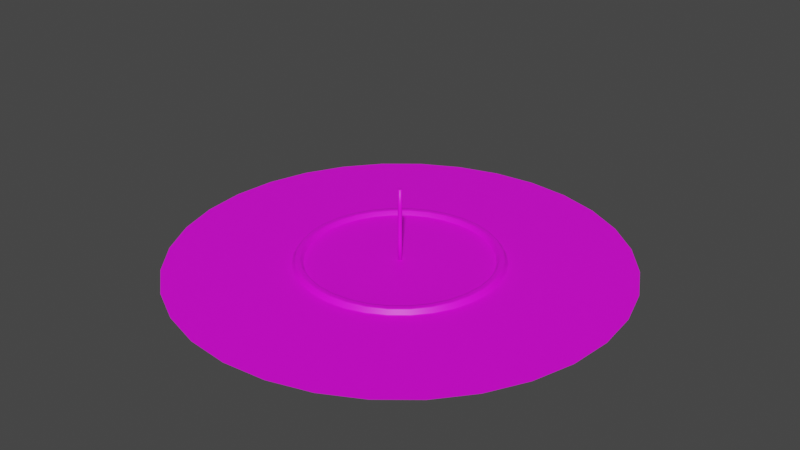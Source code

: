 # Source: HubTown2.blend  (saved by Blender 3.5.10; exported with 4.5.12 LTS)
import bpy
from mathutils import Matrix  # noqa: F401  (used for matrix-valued properties, if any)

bpy.ops.wm.read_factory_settings(use_empty=True)
scene = bpy.context.scene
scene.name = 'Scene'

# ---- collections
col_collection = bpy.data.collections.new('Collection'); scene.collection.children.link(col_collection)

# ---- images (referenced by path relative to the original .blend; pixels are not part of the script)
import os
ASSET_DIR = os.environ.get("B2B_ASSET_DIR", "")  # directory of the original .blend (textures are referenced by path, not embedded)
HERE = os.path.dirname(os.path.abspath(__file__))  # packed textures are extracted next to this script under _unpacked/

def load_image(name, relpath, width, height, colorspace="sRGB"):
    """Load a texture the original file referenced (path relative to the .blend, or extracted next to this script)."""
    p = next((c for c in (os.path.join(HERE, relpath), os.path.join(ASSET_DIR, relpath)) if relpath and os.path.exists(c)), "")
    if p:
        img = bpy.data.images.load(p, check_existing=True)
        img.name = name
    else:  # same state as the original file: an image datablock whose file is absent (Cycles renders it pink)
        img = bpy.data.images.new(name, width, height)
        img.source = "FILE"
        img.filepath = "//" + (relpath or name)
    img.colorspace_settings.name = colorspace
    return img
img_centerbase = load_image('CenterBase', '', 1024, 1024, 'sRGB')

# ---- materials (node trees are filled in below, after node groups)
mat_centerbase = bpy.data.materials.new('CenterBase')
mat_centerbase.alpha_threshold = 0.0
mat_centerbase.use_transparent_shadow = False
mat_centerbase.roughness = 0.5
mat_centerbase.line_color = (0.0, 0.0, 0.0, 1.0)

# ---- material node trees
mat_centerbase.use_nodes = True; mat_centerbase.node_tree.nodes.clear()
_N = mat_centerbase.node_tree.nodes; _L = mat_centerbase.node_tree.links
n0 = _N.new('ShaderNodeOutputMaterial'); n0.name = 'Material Output'; n0.location = (300, 300)
n1 = _N.new('ShaderNodeBsdfPrincipled'); n1.name = 'Principled BSDF'; n1.location = (10, 300)
n1.distribution = 'GGX'
n1.subsurface_method = 'RANDOM_WALK_SKIN'
n1.inputs[3].default_value = 1.45
n1.inputs[27].default_value = (0.0, 0.0, 0.0, 1.0)
n1.inputs[28].default_value = 1.0
n2 = _N.new('ShaderNodeTexImage'); n2.name = 'Image Texture'; n2.location = (-280, 280)
n2.image = img_centerbase
_L.new(n1.outputs[0], n0.inputs[0])
_L.new(n2.outputs[0], n1.inputs[0])
n0.is_active_output = True

# ---- world
world_world = bpy.data.worlds.new('World'); scene.world = world_world
world_world.use_nodes = True; world_world.node_tree.nodes.clear()
_N = world_world.node_tree.nodes; _L = world_world.node_tree.links
n0 = _N.new('ShaderNodeOutputWorld'); n0.name = 'World Output'; n0.location = (300, 300)
n1 = _N.new('ShaderNodeBackground'); n1.name = 'Background'; n1.location = (10, 300)
n1.inputs[0].default_value = (0.05088, 0.05088, 0.05088, 1.0)
_L.new(n1.outputs[0], n0.inputs[0])
n0.is_active_output = True
world_world.color = (0.05088, 0.05088, 0.05088)
world_world.use_sun_shadow = False
world_world.sun_shadow_jitter_overblur = 0.0

# ---- meshes
me_plane = bpy.data.meshes.new('Plane')
me_plane.from_pydata([(2.936, -2.936, 0.02194), (2.231, -2.232, 0.01994), (-2.231, 2.231, 0.01994), (2.231, 2.231, 0.01994), (2.306, -3.452, 0.02194), (-3.156, -0.0002001, 0.01994), (-2.915, -1.208, 0.01994), (-1.208, -2.916, 0.01994), (0.8099, 4.071, 0.02194), (-2.936, 2.935, 0.02194), (1.589, 3.835, 0.02194), (-2.306, 3.452, 0.02194), (2.915, 1.207, 0.01994), (1.208, 2.915, 0.01994), (5.336e-06, 3.156, 0.01994), (-1.208, 2.915, 0.01994), (-3.095, -0.6158, 0.01994), (2.306, 3.452, 0.02194), (-1.589, 3.835, 0.02194), (3.095, 0.6154, 0.01994), (2.936, 2.935, 0.02194), (-0.6156, 3.095, 0.01994), (-0.8099, 4.071, 0.02194), (0.6157, 3.095, 0.01994), (1.753, -2.624, 0.01994), (1.753, 2.624, 0.01994), (5.511e-06, 4.151, 0.02194), (-1.753, 2.624, 0.01994), (-1.589, -3.836, 0.02194), (3.835, 1.588, 0.02194), (-2.624, -1.753, 0.01994), (2.624, -1.753, 0.01994), (1.503e-06, 6.649, 0.009254), (-1.297, 6.521, 0.009254), (-2.544, 6.142, 0.009254), (-3.694, 5.528, 0.009254), (-4.701, 4.701, 0.009255), (-5.527, 3.693, 0.009271), (-6.142, 2.544, 0.009271), (-6.52, 1.297, 0.009272), (-6.649, -5.322e-05, 0.009255), (-6.521, -1.297, 0.009255), (-6.142, -2.544, 0.009256), (-5.528, -3.694, 0.009256), (-4.701, -4.701, 0.009272), (-3.693, -5.527, 0.009273), (-2.544, -6.142, 0.009256), (-1.297, -6.52, 0.009273), (1.505e-06, -6.648, 0.009273), (1.297, -6.52, 0.009273), (2.544, -6.142, 0.009273), (3.694, -5.528, 0.009256), (4.701, -4.701, 0.009256), (5.528, -3.694, 0.009256), (6.142, -2.544, 0.009272), (6.52, -1.297, 0.009272), (6.648, -5.331e-05, 0.009272), (6.521, 1.297, 0.009255), (6.142, 2.544, 0.009255), (5.527, 3.693, 0.009271), (4.701, 4.701, 0.009255), (3.694, 5.528, 0.009255), (2.544, 6.142, 0.009254), (1.297, 6.521, 0.009254), (4.072, 0.8097, 0.02194), (-3.452, -2.307, 0.02194), (-3.835, -1.589, 0.02194), (-4.072, -0.8101, 0.02194), (3.452, -2.307, 0.02194), (-2.629, 1.756, 0.01994), (-2.921, 1.21, 0.01994), (-3.101, 0.6166, 0.01994), (-4.151, -0.0002012, 0.02194), (-3.838, 1.589, 0.02194), (-3.454, 2.308, 0.02194), (1.59, -3.838, 0.02194), (-2.235, -2.236, 0.01994), (-1.756, -2.629, 0.01994), (0.8104, -4.074, 0.02194), (-0.6168, -3.101, 0.01994), (5.551e-06, -3.162, 0.01994), (0.6168, -3.101, 0.01994), (1.21, -2.921, 0.01994), (5.605e-06, -4.154, 0.02194), (-0.8104, -4.074, 0.02194), (3.454, 2.308, 0.02194), (2.921, -1.21, 0.01994), (3.101, -0.617, 0.01994), (3.161, -0.0001999, 0.01994), (-2.308, -3.454, 0.02194), (-2.937, -2.937, 0.02194), (2.629, 1.756, 0.01994), (4.154, -0.0002011, 0.02194), (4.074, -0.8106, 0.02194), (3.838, -1.59, 0.02194), (-4.074, 0.8102, 0.02194), (2.122e-07, 9.127, 0.0), (-1.781, 8.951, 0.0), (-3.493, 8.432, 0.0), (-5.07, 7.588, 0.0), (-6.453, 6.453, 0.0), (-7.588, 5.07, 0.0), (-8.432, 3.493, 0.0), (-8.951, 1.781, 0.0), (-9.127, -5.704e-06, 0.0), (-8.951, -1.781, 0.0), (-8.432, -3.493, 0.0), (-7.588, -5.07, 0.0), (-6.453, -6.453, 0.0), (-5.07, -7.588, 0.0), (-3.493, -8.432, 0.0), (-1.781, -8.951, 0.0), (2.122e-07, -9.127, 0.0), (1.781, -8.951, 0.0), (3.493, -8.432, 0.0), (5.07, -7.588, 0.0), (6.453, -6.453, 0.0), (7.588, -5.07, 0.0), (8.432, -3.493, 0.0), (8.951, -1.781, 0.0), (9.127, -5.704e-06, 0.0), (8.951, 1.781, 0.0), (8.432, 3.493, 0.0), (7.588, 5.07, 0.0), (6.453, 6.453, 0.0), (5.07, 7.588, 0.0), (3.493, 8.432, 0.0), (1.781, 8.951, 0.0), (2.69, -2.69, 0.2298), (2.114, -3.164, 0.2298), (0.7422, 3.731, 0.2298), (-2.69, 2.69, 0.2298), (1.456, 3.515, 0.2298), (-2.114, 3.163, 0.2298), (2.114, 3.163, 0.2298), (-1.456, 3.515, 0.2298), (2.69, 2.69, 0.2298), (-0.7422, 3.731, 0.2298), (-1.456, -3.515, 0.2298), (3.515, 1.456, 0.2298), (-3.736, 0.7429, 0.2298), (3.731, 0.7421, 0.2298), (-3.163, -2.114, 0.2298), (-3.515, -1.456, 0.2298), (-3.731, -0.7424, 0.2298), (-3.805, -0.0001622, 0.2298), (-3.519, 1.457, 0.2298), (-3.167, 2.116, 0.2298), (1.458, -3.519, 0.2298), (0.7431, -3.736, 0.2298), (4.507e-06, -3.809, 0.2298), (-0.7431, -3.736, 0.2298), (3.167, 2.116, 0.2298), (-2.116, -3.167, 0.2298), (-2.693, -2.693, 0.2298), (3.809, -0.0001621, 0.2298), (3.736, -0.7432, 0.2298), (3.519, -1.458, 0.2298), (3.163, -2.114, 0.2298), (4.342e-06, 3.804, 0.2298), (2.847, -2.847, 0.2298), (2.237, -3.348, 0.2298), (0.7855, 3.949, 0.2298), (-2.847, 2.847, 0.2298), (1.541, 3.72, 0.2298), (-2.237, 3.348, 0.2298), (2.237, 3.348, 0.2298), (-1.541, 3.72, 0.2298), (2.847, 2.847, 0.2298), (-0.7855, 3.949, 0.2298), (-1.541, -3.72, 0.2298), (3.72, 1.541, 0.2298), (3.949, 0.7854, 0.2298), (-3.348, -2.237, 0.2298), (-3.72, -1.541, 0.2298), (-3.949, -0.7857, 0.2298), (-4.027, -0.0001762, 0.2298), (-3.723, 1.542, 0.2298), (-3.351, 2.239, 0.2298), (1.542, -3.723, 0.2298), (0.7862, -3.953, 0.2298), (4.904e-06, -4.03, 0.2298), (-0.7862, -3.953, 0.2298), (3.351, 2.239, 0.2298), (-2.239, -3.351, 0.2298), (-2.85, -2.85, 0.2298), (4.03, -0.0001761, 0.2298), (3.953, -0.7864, 0.2298), (3.723, -1.542, 0.2298), (-3.953, 0.786, 0.2298), (3.348, -2.237, 0.2298), (4.773e-06, 4.026, 0.2298), (-8.026, -1.594e-05, 0.001996), (-7.872, 1.566, 0.002006), (7.415, -3.071, 0.002007), (6.674, -4.459, 0.001997), (-7.872, -1.566, 0.001996), (7.872, -1.566, 0.002006), (-7.415, -3.072, 0.001996), (8.026, -1.599e-05, 0.002006), (-6.674, -4.459, 0.001997), (7.872, 1.566, 0.001996), (-5.675, -5.675, 0.002007), (7.415, 3.072, 0.001996), (-4.459, -6.673, 0.002007), (6.673, 4.459, 0.002006), (-3.072, -7.415, 0.001997), (-1.566, 7.872, 0.001996), (4.803e-07, 8.026, 0.001996), (5.676, 5.676, 0.001996), (-1.566, -7.872, 0.002007), (-3.072, 7.415, 0.001996), (4.459, 6.674, 0.001996), (4.819e-07, -8.026, 0.002007), (-4.459, 6.674, 0.001996), (3.072, 7.415, 0.001996), (1.566, -7.872, 0.002007), (-5.676, 5.676, 0.001996), (1.566, 7.872, 0.001996), (3.071, -7.415, 0.002007), (-6.673, 4.459, 0.002006), (4.459, -6.674, 0.001997), (-7.415, 3.071, 0.002006), (5.676, -5.676, 0.001997), (3.829e-06, 5.271, 0.01785), (4.87, -2.018, 0.01785), (5.17, -1.029, 0.01785), (5.272, -0.0001387, 0.01785), (4.382, -2.928, 0.01785), (-3.728, -3.728, 0.01785), (-2.929, -4.383, 0.01785), (4.383, 2.929, 0.01785), (-1.028, -5.17, 0.01785), (3.874e-06, -5.272, 0.01785), (1.028, -5.17, 0.01785), (2.017, -4.87, 0.01785), (-4.383, 2.929, 0.01785), (-4.87, 2.017, 0.01785), (-5.17, 1.028, 0.01785), (-5.271, -0.0001387, 0.01785), (-5.169, -1.028, 0.01785), (-4.869, -2.017, 0.01785), (-4.382, -2.928, 0.01785), (5.169, 1.028, 0.01785), (4.869, 2.017, 0.01785), (-2.017, -4.87, 0.01785), (-1.028, 5.169, 0.01785), (3.727, 3.727, 0.01785), (-2.017, 4.869, 0.01785), (2.928, 4.382, 0.01785), (-2.928, 4.382, 0.01785), (2.017, 4.869, 0.01785), (-3.727, 3.727, 0.01785), (1.028, 5.169, 0.01785), (2.928, -4.383, 0.01785), (3.727, -3.727, 0.01785), (5.865e-06, 4.207, 0.02194), (3.498, -2.337, 0.02194), (-4.127, 0.8208, 0.02194), (3.888, -1.611, 0.02194), (4.127, -0.8212, 0.02194), (4.208, -0.0002128, 0.02194), (-2.976, -2.976, 0.02194), (-2.338, -3.499, 0.02194), (3.499, 2.338, 0.02194), (-0.821, -4.128, 0.02194), (5.926e-06, -4.209, 0.02194), (0.821, -4.128, 0.02194), (1.61, -3.888, 0.02194), (-3.499, 2.338, 0.02194), (-3.888, 1.61, 0.02194), (-4.207, -0.0002129, 0.02194), (-4.126, -0.8209, 0.02194), (-3.887, -1.61, 0.02194), (-3.498, -2.337, 0.02194), (4.126, 0.8205, 0.02194), (3.887, 1.61, 0.02194), (-1.61, -3.887, 0.02194), (-0.8207, 4.126, 0.02194), (2.975, 2.974, 0.02194), (-1.61, 3.886, 0.02194), (2.337, 3.498, 0.02194), (-2.337, 3.498, 0.02194), (1.61, 3.886, 0.02194), (-2.975, 2.974, 0.02194), (0.8207, 4.126, 0.02194), (2.337, -3.498, 0.02194), (2.975, -2.975, 0.02194), (2.922, -2.923, 0.05303), (2.296, -3.436, 0.05303), (0.8063, 4.053, 0.05303), (-2.922, 2.922, 0.05303), (1.582, 3.818, 0.05303), (-2.296, 3.436, 0.05303), (2.296, 3.436, 0.05303), (-1.582, 3.818, 0.05303), (2.922, 2.922, 0.05303), (-0.8063, 4.053, 0.05303), (-1.582, -3.818, 0.05303), (3.818, 1.581, 0.05303), (4.053, 0.8061, 0.05303), (-3.436, -2.296, 0.05303), (-3.818, -1.582, 0.05303), (-4.053, -0.8065, 0.05303), (-4.133, -0.0001975, 0.05303), (-3.821, 1.582, 0.05303), (-3.438, 2.297, 0.05303), (1.583, -3.821, 0.05303), (0.8068, -4.056, 0.05303), (5.5e-06, -4.136, 0.05303), (-0.8068, -4.056, 0.05303), (3.438, 2.297, 0.05303), (-2.297, -3.439, 0.05303), (-2.924, -2.924, 0.05303), (4.135, -0.0001974, 0.05303), (4.056, -0.807, 0.05303), (3.821, -1.583, 0.05303), (-4.056, 0.8066, 0.05303), (3.436, -2.296, 0.05303), (5.401e-06, 4.133, 0.05303), (-3.975, 0.7904, 0.1919), (3.367, -2.25, 0.1919), (4.907e-06, 4.049, 0.1919), (2.863, -2.863, 0.1919), (2.25, -3.367, 0.1919), (0.79, 3.971, 0.1919), (-2.863, 2.863, 0.1919), (1.55, 3.741, 0.1919), (-2.25, 3.367, 0.1919), (2.25, 3.367, 0.1919), (-1.55, 3.741, 0.1919), (2.863, 2.863, 0.1919), (-0.79, 3.971, 0.1919), (-1.55, -3.741, 0.1919), (3.741, 1.549, 0.1919), (3.971, 0.7898, 0.1919), (-3.367, -2.25, 0.1919), (-3.741, -1.55, 0.1919), (-3.971, -0.7902, 0.1919), (-4.049, -0.0001808, 0.1919), (-3.744, 1.551, 0.1919), (-3.37, 2.251, 0.1919), (1.551, -3.744, 0.1919), (0.7906, -3.975, 0.1919), (5.032e-06, -4.053, 0.1919), (-0.7906, -3.975, 0.1919), (3.37, 2.251, 0.1919), (-2.251, -3.37, 0.1919), (-2.866, -2.866, 0.1919), (4.053, -0.0001807, 0.1919), (3.975, -0.7908, 0.1919), (3.744, -1.551, 0.1919), (-3.899, 0.7754, 0.2298), (3.302, -2.207, 0.2298), (4.666e-06, 3.971, 0.2298), (2.808, -2.809, 0.2298), (2.207, -3.302, 0.2298), (0.7748, 3.895, 0.2298), (-2.808, 2.808, 0.2298), (1.52, 3.669, 0.2298), (-2.206, 3.302, 0.2298), (2.207, 3.302, 0.2298), (-1.52, 3.669, 0.2298), (2.808, 2.808, 0.2298), (-0.7748, 3.895, 0.2298), (-1.52, -3.669, 0.2298), (3.669, 1.52, 0.2298), (3.895, 0.7746, 0.2298), (-3.302, -2.207, 0.2298), (-3.669, -1.52, 0.2298), (-3.895, -0.775, 0.2298), (-3.972, -0.0001728, 0.2298), (-3.673, 1.521, 0.2298), (-3.305, 2.208, 0.2298), (1.521, -3.673, 0.2298), (0.7755, -3.899, 0.2298), (4.806e-06, -3.975, 0.2298), (-0.7755, -3.899, 0.2298), (3.305, 2.208, 0.2298), (-2.209, -3.305, 0.2298), (-2.811, -2.811, 0.2298), (3.975, -0.0001727, 0.2298), (3.899, -0.7757, 0.2298), (3.673, -1.521, 0.2298), (-3.781, 0.752, 0.2298), (3.202, -2.14, 0.2298), (4.433e-06, 3.851, 0.2298), (2.723, -2.723, 0.2298), (2.14, -3.202, 0.2298), (0.7514, 3.777, 0.2298), (-2.723, 2.723, 0.2298), (1.474, 3.558, 0.2298), (-2.14, 3.202, 0.2298), (2.14, 3.202, 0.2298), (-1.474, 3.558, 0.2298), (2.723, 2.723, 0.2298), (-0.7514, 3.777, 0.2298), (-1.474, -3.558, 0.2298), (3.558, 1.474, 0.2298), (3.777, 0.7512, 0.2298), (-3.202, -2.14, 0.2298), (-3.558, -1.474, 0.2298), (-3.777, -0.7515, 0.2298), (-3.851, -0.0001652, 0.2298), (-3.562, 1.475, 0.2298), (-3.206, 2.142, 0.2298), (1.475, -3.562, 0.2298), (0.7522, -3.782, 0.2298), (4.591e-06, -3.856, 0.2298), (-0.7522, -3.782, 0.2298), (3.206, 2.142, 0.2298), (-2.142, -3.206, 0.2298), (-2.726, -2.726, 0.2298), (3.855, -0.0001651, 0.2298), (3.781, -0.7523, 0.2298), (3.562, -1.476, 0.2298), (2.647, 2.647, 0.04736), (-1.433, 3.459, 0.04736), (2.08, 3.113, 0.04736), (-2.08, 3.113, 0.04736), (1.433, 3.459, 0.04736), (-2.647, 2.647, 0.04736), (0.7303, 3.672, 0.04736), (2.08, -3.113, 0.04736), (2.647, -2.647, 0.04736), (-3.678, 0.7315, 0.04736), (3.113, -2.08, 0.04736), (1.664e-06, 3.744, 0.04736), (-0.7303, 3.672, 0.04736), (-1.433, -3.459, 0.04736), (3.459, 1.433, 0.04736), (3.672, 0.7303, 0.04736), (-3.113, -2.08, 0.04736), (-3.459, -1.433, 0.04736), (-3.672, -0.7304, 0.04736), (-3.744, -6.916e-05, 0.04736), (-3.465, 1.435, 0.04736), (-3.118, 2.083, 0.04736), (1.435, -3.465, 0.04736), (0.7316, -3.678, 0.04736), (1.908e-06, -3.75, 0.04736), (-0.7316, -3.678, 0.04736), (3.118, 2.083, 0.04736), (-2.083, -3.118, 0.04736), (-2.652, -2.652, 0.04736), (3.75, -6.897e-05, 0.04736), (3.678, -0.7316, 0.04736), (3.465, -1.435, 0.04736), (-3.621, 0.7202, 0.04508), (3.065, -2.048, 0.04508), (2.015e-06, 3.686, 0.04508), (2.606, 2.606, 0.04508), (-1.41, 3.405, 0.04508), (2.048, 3.065, 0.04508), (-2.048, 3.065, 0.04508), (1.411, 3.405, 0.04508), (-2.606, 2.606, 0.04508), (0.7191, 3.615, 0.04508), (2.048, -3.065, 0.04508), (2.606, -2.606, 0.04508), (-0.7191, 3.615, 0.04508), (-1.41, -3.405, 0.04508), (3.405, 1.41, 0.04508), (3.615, 0.719, 0.04508), (-3.065, -2.048, 0.04508), (-3.405, -1.411, 0.04508), (-3.615, -0.7191, 0.04508), (-3.686, -8.166e-05, 0.04508), (-3.411, 1.413, 0.04508), (-3.07, 2.051, 0.04508), (1.413, -3.411, 0.04508), (0.7203, -3.621, 0.04508), (2.256e-06, -3.692, 0.04508), (-0.7203, -3.621, 0.04508), (3.07, 2.051, 0.04508), (-2.051, -3.07, 0.04508), (-2.611, -2.611, 0.04508), (3.692, -8.147e-05, 0.04508), (3.621, -0.7204, 0.04508), (3.411, -1.413, 0.04508), (1.861, -1.861, 0.01994), (1.247, -2.03, 0.01994), (0.6291, -2.144, 0.01994), (5.364e-06, -2.184, 0.01994), (-0.6291, -2.144, 0.01994), (-1.246, -2.027, 0.01994), (-1.862, -1.863, 0.01994), (2.03, -1.247, 0.01994), (1.336, -1.336, 0.01994), (0.6679, -1.4, 0.01994), (0.001144, -1.422, 0.01994), (-0.6655, -1.399, 0.01994), (-1.332, -1.333, 0.01994), (-2.027, -1.248, 0.01994), (2.144, -0.6293, 0.01994), (1.399, -0.6681, 0.01994), (0.6968, -0.697, 0.01994), (0.001369, -0.7074, 0.01994), (-0.694, -0.6969, 0.01994), (-1.396, -0.6663, 0.01994), (-2.141, -0.6297, 0.01994), (2.184, -0.000195, 0.01994), (1.422, -0.00133, 0.01994), (0.7072, -0.001553, 0.01994), (0.001442, -0.001626, 0.01994), (-0.7042, -0.001553, 0.01994), (-1.418, -0.0001918, 0.01994), (-2.18, -0.0009225, 0.01994), (2.14, 0.6284, 0.01994), (1.396, 0.665, 0.01994), (0.6939, 0.6937, 0.01994), (-0.001359, 0.704, 0.01994), (-0.6967, 0.6938, 0.01994), (-1.399, 0.6662, 0.01994), (-2.144, 0.6284, 0.01994), (2.027, 1.246, 0.01994), (1.332, 1.332, 0.01994), (0.6652, 1.396, 0.01994), (-0.001133, 1.419, 0.01994), (-0.6676, 1.396, 0.01994), (-1.335, 1.333, 0.01994), (-2.03, 1.247, 0.01994), (1.862, 1.862, 0.01994), (1.247, 2.028, 0.01994), (0.629, 2.141, 0.01994), (5.245e-06, 2.18, 0.01994), (-0.6289, 2.141, 0.01994), (-1.247, 2.028, 0.01994), (-1.863, 1.862, 0.01994)], [], [(467, 5, 71, 448), (479, 86, 31, 449), (466, 16, 5, 467), (478, 87, 86, 479), (465, 6, 16, 466), (477, 88, 87, 478), (464, 30, 6, 465), (463, 19, 88, 477), (476, 76, 30, 464), (462, 12, 19, 463), (475, 77, 76, 476), (474, 91, 12, 462), (461, 7, 77, 475), (460, 21, 14, 450), (451, 3, 91, 474), (473, 79, 7, 461), (452, 15, 21, 460), (453, 25, 3, 451), (472, 80, 79, 473), (454, 27, 15, 452), (455, 13, 25, 453), (471, 81, 80, 472), (456, 2, 27, 454), (457, 23, 13, 455), (470, 82, 81, 471), (469, 69, 2, 456), (450, 14, 23, 457), (458, 24, 82, 470), (468, 70, 69, 469), (459, 1, 24, 458), (448, 71, 70, 468), (449, 31, 1, 459), (193, 103, 104, 192), (195, 117, 118, 194), (192, 104, 105, 196), (194, 118, 119, 197), (196, 105, 106, 198), (197, 119, 120, 199), (198, 106, 107, 200), (199, 120, 121, 201), (200, 107, 108, 202), (201, 121, 122, 203), (202, 108, 109, 204), (203, 122, 123, 205), (204, 109, 110, 206), (208, 96, 97, 207), (205, 123, 124, 209), (206, 110, 111, 210), (207, 97, 98, 211), (209, 124, 125, 212), (210, 111, 112, 213), (211, 98, 99, 214), (212, 125, 126, 215), (213, 112, 113, 216), (214, 99, 100, 217), (215, 126, 127, 218), (216, 113, 114, 219), (217, 100, 101, 220), (218, 127, 96, 208), (219, 114, 115, 221), (220, 101, 102, 222), (221, 115, 116, 223), (222, 102, 103, 193), (223, 116, 117, 195), (257, 68, 0, 287), (258, 95, 73, 270), (287, 0, 4, 286), (270, 73, 74, 269), (286, 4, 75, 268), (256, 26, 8, 285), (269, 74, 9, 284), (268, 75, 78, 267), (285, 8, 10, 283), (284, 9, 11, 282), (267, 78, 83, 266), (283, 10, 17, 281), (282, 11, 18, 280), (266, 83, 84, 265), (281, 17, 20, 279), (280, 18, 22, 278), (265, 84, 28, 277), (279, 20, 85, 264), (278, 22, 26, 256), (277, 28, 89, 263), (264, 85, 29, 276), (263, 89, 90, 262), (276, 29, 64, 275), (262, 90, 65, 274), (275, 64, 92, 261), (274, 65, 66, 273), (261, 92, 93, 260), (273, 66, 67, 272), (260, 93, 94, 259), (272, 67, 72, 271), (259, 94, 68, 257), (271, 72, 95, 258), (385, 158, 128, 387), (384, 140, 146, 404), (387, 128, 129, 388), (404, 146, 147, 405), (388, 129, 148, 406), (386, 159, 130, 389), (405, 147, 131, 390), (406, 148, 149, 407), (389, 130, 132, 391), (390, 131, 133, 392), (407, 149, 150, 408), (391, 132, 134, 393), (392, 133, 135, 394), (408, 150, 151, 409), (393, 134, 136, 395), (394, 135, 137, 396), (409, 151, 138, 397), (395, 136, 152, 410), (396, 137, 159, 386), (397, 138, 153, 411), (410, 152, 139, 398), (411, 153, 154, 412), (398, 139, 141, 399), (412, 154, 142, 400), (399, 141, 155, 413), (400, 142, 143, 401), (413, 155, 156, 414), (401, 143, 144, 402), (414, 156, 157, 415), (402, 144, 145, 403), (415, 157, 158, 385), (403, 145, 140, 384), (339, 176, 189, 320), (351, 188, 190, 321), (338, 175, 176, 339), (350, 187, 188, 351), (337, 174, 175, 338), (349, 186, 187, 350), (336, 173, 174, 337), (335, 172, 186, 349), (348, 185, 173, 336), (334, 171, 172, 335), (347, 184, 185, 348), (346, 183, 171, 334), (333, 170, 184, 347), (332, 169, 191, 322), (331, 168, 183, 346), (345, 182, 170, 333), (330, 167, 169, 332), (329, 166, 168, 331), (344, 181, 182, 345), (328, 165, 167, 330), (327, 164, 166, 329), (343, 180, 181, 344), (326, 163, 165, 328), (325, 162, 164, 327), (342, 179, 180, 343), (341, 178, 163, 326), (322, 191, 162, 325), (324, 161, 179, 342), (340, 177, 178, 341), (323, 160, 161, 324), (320, 189, 177, 340), (321, 190, 160, 323), (52, 223, 195, 53), (38, 222, 193, 39), (51, 221, 223, 52), (37, 220, 222, 38), (50, 219, 221, 51), (63, 218, 208, 32), (36, 217, 220, 37), (49, 216, 219, 50), (62, 215, 218, 63), (35, 214, 217, 36), (48, 213, 216, 49), (61, 212, 215, 62), (34, 211, 214, 35), (47, 210, 213, 48), (60, 209, 212, 61), (33, 207, 211, 34), (46, 206, 210, 47), (59, 205, 209, 60), (32, 208, 207, 33), (45, 204, 206, 46), (58, 203, 205, 59), (44, 202, 204, 45), (57, 201, 203, 58), (43, 200, 202, 44), (56, 199, 201, 57), (42, 198, 200, 43), (55, 197, 199, 56), (41, 196, 198, 42), (54, 194, 197, 55), (40, 192, 196, 41), (53, 195, 194, 54), (39, 193, 192, 40), (40, 239, 238, 39), (54, 225, 228, 53), (41, 240, 239, 40), (55, 226, 225, 54), (42, 241, 240, 41), (56, 227, 226, 55), (43, 242, 241, 42), (57, 243, 227, 56), (44, 229, 242, 43), (58, 244, 243, 57), (45, 230, 229, 44), (59, 231, 244, 58), (46, 245, 230, 45), (33, 246, 224, 32), (60, 247, 231, 59), (47, 232, 245, 46), (34, 248, 246, 33), (61, 249, 247, 60), (48, 233, 232, 47), (35, 250, 248, 34), (62, 251, 249, 61), (49, 234, 233, 48), (36, 252, 250, 35), (63, 253, 251, 62), (50, 235, 234, 49), (37, 236, 252, 36), (32, 224, 253, 63), (51, 254, 235, 50), (38, 237, 236, 37), (52, 255, 254, 51), (39, 238, 237, 38), (53, 228, 255, 52), (239, 271, 258, 238), (225, 259, 257, 228), (240, 272, 271, 239), (226, 260, 259, 225), (241, 273, 272, 240), (227, 261, 260, 226), (242, 274, 273, 241), (243, 275, 261, 227), (229, 262, 274, 242), (244, 276, 275, 243), (230, 263, 262, 229), (231, 264, 276, 244), (245, 277, 263, 230), (246, 278, 256, 224), (247, 279, 264, 231), (232, 265, 277, 245), (248, 280, 278, 246), (249, 281, 279, 247), (233, 266, 265, 232), (250, 282, 280, 248), (251, 283, 281, 249), (234, 267, 266, 233), (252, 284, 282, 250), (253, 285, 283, 251), (235, 268, 267, 234), (236, 269, 284, 252), (224, 256, 285, 253), (254, 286, 268, 235), (237, 270, 269, 236), (255, 287, 286, 254), (238, 258, 270, 237), (228, 257, 287, 255), (68, 318, 288, 0), (95, 317, 305, 73), (0, 288, 289, 4), (73, 305, 306, 74), (4, 289, 307, 75), (26, 319, 290, 8), (74, 306, 291, 9), (75, 307, 308, 78), (8, 290, 292, 10), (9, 291, 293, 11), (78, 308, 309, 83), (10, 292, 294, 17), (11, 293, 295, 18), (83, 309, 310, 84), (17, 294, 296, 20), (18, 295, 297, 22), (84, 310, 298, 28), (20, 296, 311, 85), (22, 297, 319, 26), (28, 298, 312, 89), (85, 311, 299, 29), (89, 312, 313, 90), (29, 299, 300, 64), (90, 313, 301, 65), (64, 300, 314, 92), (65, 301, 302, 66), (92, 314, 315, 93), (66, 302, 303, 67), (93, 315, 316, 94), (67, 303, 304, 72), (94, 316, 318, 68), (72, 304, 317, 95), (318, 321, 323, 288), (317, 320, 340, 305), (288, 323, 324, 289), (305, 340, 341, 306), (289, 324, 342, 307), (319, 322, 325, 290), (306, 341, 326, 291), (307, 342, 343, 308), (290, 325, 327, 292), (291, 326, 328, 293), (308, 343, 344, 309), (292, 327, 329, 294), (293, 328, 330, 295), (309, 344, 345, 310), (294, 329, 331, 296), (295, 330, 332, 297), (310, 345, 333, 298), (296, 331, 346, 311), (297, 332, 322, 319), (298, 333, 347, 312), (311, 346, 334, 299), (312, 347, 348, 313), (299, 334, 335, 300), (313, 348, 336, 301), (300, 335, 349, 314), (301, 336, 337, 302), (314, 349, 350, 315), (302, 337, 338, 303), (315, 350, 351, 316), (303, 338, 339, 304), (316, 351, 321, 318), (304, 339, 320, 317), (176, 371, 352, 189), (188, 383, 353, 190), (175, 370, 371, 176), (187, 382, 383, 188), (174, 369, 370, 175), (186, 381, 382, 187), (173, 368, 369, 174), (172, 367, 381, 186), (185, 380, 368, 173), (171, 366, 367, 172), (184, 379, 380, 185), (183, 378, 366, 171), (170, 365, 379, 184), (169, 364, 354, 191), (168, 363, 378, 183), (182, 377, 365, 170), (167, 362, 364, 169), (166, 361, 363, 168), (181, 376, 377, 182), (165, 360, 362, 167), (164, 359, 361, 166), (180, 375, 376, 181), (163, 358, 360, 165), (162, 357, 359, 164), (179, 374, 375, 180), (178, 373, 358, 163), (191, 354, 357, 162), (161, 356, 374, 179), (177, 372, 373, 178), (160, 355, 356, 161), (189, 352, 372, 177), (190, 353, 355, 160), (371, 403, 384, 352), (383, 415, 385, 353), (370, 402, 403, 371), (382, 414, 415, 383), (369, 401, 402, 370), (381, 413, 414, 382), (368, 400, 401, 369), (367, 399, 413, 381), (380, 412, 400, 368), (366, 398, 399, 367), (379, 411, 412, 380), (378, 410, 398, 366), (365, 397, 411, 379), (364, 396, 386, 354), (363, 395, 410, 378), (377, 409, 397, 365), (362, 394, 396, 364), (361, 393, 395, 363), (376, 408, 409, 377), (360, 392, 394, 362), (359, 391, 393, 361), (375, 407, 408, 376), (358, 390, 392, 360), (357, 389, 391, 359), (374, 406, 407, 375), (373, 405, 390, 358), (354, 386, 389, 357), (356, 388, 406, 374), (372, 404, 405, 373), (355, 387, 388, 356), (352, 384, 404, 372), (353, 385, 387, 355), (158, 426, 424, 128), (140, 425, 436, 146), (128, 424, 423, 129), (146, 436, 437, 147), (129, 423, 438, 148), (159, 427, 422, 130), (147, 437, 421, 131), (148, 438, 439, 149), (130, 422, 420, 132), (131, 421, 419, 133), (149, 439, 440, 150), (132, 420, 418, 134), (133, 419, 417, 135), (150, 440, 441, 151), (134, 418, 416, 136), (135, 417, 428, 137), (151, 441, 429, 138), (136, 416, 442, 152), (137, 428, 427, 159), (138, 429, 443, 153), (152, 442, 430, 139), (153, 443, 444, 154), (139, 430, 431, 141), (154, 444, 432, 142), (141, 431, 445, 155), (142, 432, 433, 143), (155, 445, 446, 156), (143, 433, 434, 144), (156, 446, 447, 157), (144, 434, 435, 145), (157, 447, 426, 158), (145, 435, 425, 140), (426, 449, 459, 424), (425, 448, 468, 436), (424, 459, 458, 423), (436, 468, 469, 437), (423, 458, 470, 438), (427, 450, 457, 422), (437, 469, 456, 421), (438, 470, 471, 439), (422, 457, 455, 420), (421, 456, 454, 419), (439, 471, 472, 440), (420, 455, 453, 418), (419, 454, 452, 417), (440, 472, 473, 441), (418, 453, 451, 416), (417, 452, 460, 428), (441, 473, 461, 429), (416, 451, 474, 442), (428, 460, 450, 427), (429, 461, 475, 443), (442, 474, 462, 430), (443, 475, 476, 444), (430, 462, 463, 431), (444, 476, 464, 432), (431, 463, 477, 445), (432, 464, 465, 433), (445, 477, 478, 446), (433, 465, 466, 434), (446, 478, 479, 447), (434, 466, 467, 435), (447, 479, 449, 426), (435, 467, 448, 425), (1, 31, 480, 24), (31, 86, 487, 480), (86, 87, 494, 487), (87, 88, 501, 494), (88, 19, 508, 501), (19, 12, 515, 508), (12, 91, 522, 515), (91, 3, 25, 522), (24, 480, 481, 82), (480, 487, 488, 481), (487, 494, 495, 488), (494, 501, 502, 495), (501, 508, 509, 502), (508, 515, 516, 509), (515, 522, 523, 516), (522, 25, 13, 523), (82, 481, 482, 81), (481, 488, 489, 482), (488, 495, 496, 489), (495, 502, 503, 496), (502, 509, 510, 503), (509, 516, 517, 510), (516, 523, 524, 517), (523, 13, 23, 524), (81, 482, 483, 80), (482, 489, 490, 483), (489, 496, 497, 490), (496, 503, 504, 497), (503, 510, 511, 504), (510, 517, 518, 511), (517, 524, 525, 518), (524, 23, 14, 525), (80, 483, 484, 79), (483, 490, 491, 484), (490, 497, 498, 491), (497, 504, 505, 498), (504, 511, 512, 505), (511, 518, 519, 512), (518, 525, 526, 519), (525, 14, 21, 526), (79, 484, 485, 7), (484, 491, 492, 485), (491, 498, 499, 492), (498, 505, 506, 499), (505, 512, 513, 506), (512, 519, 520, 513), (519, 526, 527, 520), (526, 21, 15, 527), (7, 485, 486, 77), (485, 492, 493, 486), (492, 499, 500, 493), (499, 506, 507, 500), (506, 513, 514, 507), (513, 520, 521, 514), (520, 527, 528, 521), (527, 15, 27, 528), (77, 486, 30, 76), (486, 493, 6, 30), (493, 500, 16, 6), (500, 507, 5, 16), (507, 514, 71, 5), (514, 521, 70, 71), (521, 528, 69, 70), (528, 27, 2, 69)])
me_plane.polygons.foreach_set('use_smooth', [True] * 512)
_uv = me_plane.uv_layers.new(name='UVMap')
_uv.uv.foreach_set('vector', [0.02309, 0.3129, 0.06472, 0.3129, 0.06906, 0.3612, 0.02819, 0.3694, 0.5798, 0.2018, 0.5413, 0.2177, 0.518, 0.1751, 0.5526, 0.152, 0.02861, 0.2565, 0.06945, 0.2646, 0.06472, 0.3129, 0.02309, 0.3129, 0.5963, 0.2561, 0.5554, 0.2643, 0.5413, 0.2177, 0.5798, 0.2018, 0.04504, 0.2022, 0.08352, 0.2181, 0.06945, 0.2646, 0.02861, 0.2565, 0.6019, 0.3126, 0.5602, 0.3126, 0.5554, 0.2643, 0.5963, 0.2561, 0.07174, 0.1522, 0.1064, 0.1753, 0.08352, 0.2181, 0.04504, 0.2022, 0.5959, 0.369, 0.555, 0.3609, 0.5602, 0.3126, 0.6019, 0.3126, 0.1073, 0.108, 0.1368, 0.1375, 0.1064, 0.1753, 0.07174, 0.1522, 0.5795, 0.4233, 0.541, 0.4074, 0.555, 0.3609, 0.5959, 0.369, 0.1512, 0.07199, 0.1744, 0.1066, 0.1368, 0.1375, 0.1073, 0.108, 0.5532, 0.4736, 0.5185, 0.4504, 0.541, 0.4074, 0.5795, 0.4233, 0.2015, 0.04565, 0.2174, 0.0841, 0.1744, 0.1066, 0.1512, 0.07199, 0.256, 0.5964, 0.2641, 0.5555, 0.3124, 0.5603, 0.3124, 0.6019, 0.5168, 0.5171, 0.4874, 0.4877, 0.5185, 0.4504, 0.5532, 0.4736, 0.2556, 0.02869, 0.2638, 0.06955, 0.2174, 0.0841, 0.2015, 0.04565, 0.2017, 0.58, 0.2176, 0.5415, 0.2641, 0.5555, 0.256, 0.5964, 0.473, 0.5531, 0.4499, 0.5185, 0.4874, 0.4877, 0.5168, 0.5171, 0.3121, 0.02309, 0.3121, 0.06476, 0.2638, 0.06955, 0.2556, 0.02869, 0.1517, 0.5533, 0.1748, 0.5186, 0.2176, 0.5415, 0.2017, 0.58, 0.423, 0.5799, 0.4071, 0.5414, 0.4499, 0.5185, 0.473, 0.5531, 0.3686, 0.02863, 0.3605, 0.0695, 0.3121, 0.06476, 0.3121, 0.02309, 0.1079, 0.5173, 0.1373, 0.4879, 0.1748, 0.5186, 0.1517, 0.5533, 0.3688, 0.5963, 0.3607, 0.5555, 0.4071, 0.5414, 0.423, 0.5799, 0.423, 0.04509, 0.407, 0.08359, 0.3605, 0.0695, 0.3686, 0.02863, 0.07149, 0.4738, 0.1061, 0.4506, 0.1373, 0.4879, 0.1079, 0.5173, 0.3124, 0.6019, 0.3124, 0.5603, 0.3607, 0.5555, 0.3688, 0.5963, 0.4728, 0.07224, 0.4497, 0.1069, 0.407, 0.08359, 0.423, 0.04509, 0.0447, 0.4237, 0.08319, 0.4078, 0.1061, 0.4506, 0.07149, 0.4738, 0.5166, 0.1082, 0.4872, 0.1376, 0.4497, 0.1069, 0.4728, 0.07224, 0.02819, 0.3694, 0.06906, 0.3612, 0.08319, 0.4078, 0.0447, 0.4237, 0.5526, 0.152, 0.518, 0.1751, 0.4872, 0.1376, 0.5166, 0.1082, 0.8103, 0.6566, 0.8271, 0.5719, 0.9614, 0.6126, 0.9284, 0.6923, 0.5647, 0.6565, 0.5479, 0.5719, 0.6875, 0.5582, 0.6875, 0.6445, 0.4466, 0.6923, 0.4136, 0.6126, 0.5479, 0.5719, 0.5647, 0.6565, 0.6875, 0.6445, 0.6875, 0.5582, 0.8271, 0.572, 0.8103, 0.6566, 0.5647, 0.6565, 0.5479, 0.5719, 0.6875, 0.5582, 0.6875, 0.6444, 0.8103, 0.6566, 0.8271, 0.572, 0.9614, 0.6127, 0.9283, 0.6924, 0.6875, 0.6444, 0.6875, 0.5582, 0.8271, 0.5719, 0.8103, 0.6565, 0.4467, 0.6924, 0.4136, 0.6126, 0.5479, 0.5719, 0.5647, 0.6565, 0.8103, 0.6565, 0.8271, 0.5719, 0.9614, 0.6127, 0.9283, 0.6924, 0.5647, 0.6565, 0.5479, 0.5719, 0.6875, 0.5582, 0.6875, 0.6444, 0.4467, 0.6925, 0.4136, 0.6127, 0.5479, 0.572, 0.5647, 0.6567, 0.6875, 0.6444, 0.6875, 0.5582, 0.8271, 0.5719, 0.8103, 0.6566, 0.5647, 0.6567, 0.5479, 0.572, 0.6875, 0.5583, 0.6875, 0.6445, 0.4466, 0.6923, 0.4136, 0.6126, 0.5479, 0.5719, 0.5647, 0.6565, 0.8103, 0.6566, 0.8271, 0.5719, 0.9614, 0.6126, 0.9284, 0.6923, 0.6875, 0.6445, 0.6875, 0.5583, 0.8271, 0.572, 0.8103, 0.6567, 0.5647, 0.6565, 0.5479, 0.5719, 0.6875, 0.5582, 0.6875, 0.6444, 0.4466, 0.6923, 0.4136, 0.6126, 0.5479, 0.5719, 0.5647, 0.6565, 0.8103, 0.6567, 0.8271, 0.572, 0.9614, 0.6127, 0.9283, 0.6925, 0.6875, 0.6444, 0.6875, 0.5582, 0.8271, 0.5719, 0.8103, 0.6565, 0.5647, 0.6565, 0.5479, 0.5719, 0.6875, 0.5582, 0.6875, 0.6444, 0.4466, 0.6924, 0.4135, 0.6126, 0.5478, 0.5719, 0.5647, 0.6566, 0.8103, 0.6565, 0.8271, 0.5719, 0.9614, 0.6126, 0.9284, 0.6923, 0.6875, 0.6444, 0.6875, 0.5582, 0.8271, 0.5719, 0.8103, 0.6565, 0.5647, 0.6566, 0.5478, 0.5719, 0.6875, 0.5581, 0.6875, 0.6445, 0.4466, 0.6923, 0.4136, 0.6126, 0.5479, 0.5719, 0.5647, 0.6566, 0.8103, 0.6565, 0.8271, 0.5719, 0.9614, 0.6126, 0.9284, 0.6923, 0.6875, 0.6445, 0.6875, 0.5581, 0.8272, 0.5719, 0.8103, 0.6565, 0.5647, 0.6566, 0.5479, 0.5719, 0.6875, 0.5582, 0.6875, 0.6445, 0.8103, 0.6565, 0.8272, 0.5719, 0.9615, 0.6126, 0.9284, 0.6923, 0.6875, 0.6445, 0.6875, 0.5582, 0.8271, 0.5719, 0.8103, 0.6566, 0.4466, 0.6923, 0.4136, 0.6126, 0.5479, 0.5719, 0.5647, 0.6565, 0.6231, 0.9503, 0.6239, 0.9546, 0.5629, 0.9731, 0.5612, 0.9691, 0.7519, 0.9502, 0.7511, 0.9544, 0.6875, 0.9481, 0.6875, 0.9438, 0.8138, 0.9691, 0.8122, 0.9731, 0.7511, 0.9546, 0.7519, 0.9504, 0.6875, 0.9438, 0.6875, 0.9481, 0.624, 0.9544, 0.6231, 0.9502, 0.7519, 0.9504, 0.7511, 0.9546, 0.6875, 0.9482, 0.6875, 0.9439, 0.8137, 0.9691, 0.8121, 0.9731, 0.751, 0.9546, 0.7518, 0.9503, 0.6231, 0.9502, 0.624, 0.9544, 0.5629, 0.9731, 0.5613, 0.9691, 0.6875, 0.9439, 0.6875, 0.9482, 0.624, 0.9544, 0.6231, 0.9503, 0.7518, 0.9503, 0.751, 0.9546, 0.6875, 0.9483, 0.6875, 0.944, 0.8137, 0.9691, 0.8121, 0.9731, 0.751, 0.9546, 0.7519, 0.9503, 0.6231, 0.9503, 0.624, 0.9544, 0.5628, 0.973, 0.5612, 0.969, 0.6875, 0.944, 0.6875, 0.9483, 0.624, 0.9546, 0.6231, 0.9503, 0.7519, 0.9503, 0.751, 0.9546, 0.6875, 0.9483, 0.6875, 0.944, 0.8138, 0.969, 0.8122, 0.973, 0.7511, 0.9544, 0.7519, 0.9503, 0.6231, 0.9503, 0.624, 0.9546, 0.5629, 0.9731, 0.5613, 0.9691, 0.6875, 0.944, 0.6875, 0.9483, 0.624, 0.9546, 0.6232, 0.9503, 0.7519, 0.9503, 0.7511, 0.9544, 0.6875, 0.9484, 0.6875, 0.944, 0.8137, 0.9691, 0.8121, 0.9731, 0.751, 0.9544, 0.7519, 0.9502, 0.6232, 0.9503, 0.624, 0.9546, 0.5629, 0.9731, 0.5613, 0.9691, 0.6875, 0.944, 0.6875, 0.9484, 0.624, 0.9544, 0.6231, 0.9503, 0.7519, 0.9502, 0.751, 0.9544, 0.6875, 0.9483, 0.6875, 0.944, 0.6231, 0.9503, 0.624, 0.9544, 0.5629, 0.973, 0.5612, 0.969, 0.6875, 0.944, 0.6875, 0.9483, 0.624, 0.9546, 0.6231, 0.9503, 0.8138, 0.969, 0.8121, 0.9729, 0.751, 0.9546, 0.7519, 0.9503, 0.6231, 0.9503, 0.624, 0.9546, 0.5628, 0.9729, 0.5612, 0.969, 0.7519, 0.9503, 0.751, 0.9546, 0.6875, 0.9483, 0.6875, 0.944, 0.8137, 0.969, 0.8121, 0.9729, 0.751, 0.9544, 0.7518, 0.9502, 0.6875, 0.944, 0.6875, 0.9483, 0.624, 0.9546, 0.6231, 0.9503, 0.7518, 0.9502, 0.751, 0.9544, 0.6874, 0.9481, 0.6874, 0.9438, 0.6231, 0.9503, 0.624, 0.9546, 0.5629, 0.9731, 0.5613, 0.9691, 0.6874, 0.9438, 0.6874, 0.9481, 0.6239, 0.9546, 0.6231, 0.9503, 0.8138, 0.9691, 0.8121, 0.9731, 0.7511, 0.9544, 0.7519, 0.9502, 0.6278, 0.519, 0.6283, 0.5227, 0.5707, 0.5346, 0.5696, 0.5311, 0.7472, 0.5188, 0.7467, 0.5225, 0.6875, 0.5185, 0.6875, 0.5148, 0.8053, 0.531, 0.8042, 0.5344, 0.7466, 0.5226, 0.7471, 0.519, 0.6875, 0.5148, 0.6875, 0.5185, 0.6284, 0.5224, 0.6279, 0.5188, 0.7471, 0.519, 0.7466, 0.5226, 0.6875, 0.5185, 0.6875, 0.5148, 0.8053, 0.531, 0.8043, 0.5344, 0.7465, 0.5226, 0.747, 0.5189, 0.6279, 0.5188, 0.6284, 0.5224, 0.5707, 0.5345, 0.5696, 0.531, 0.6875, 0.5148, 0.6875, 0.5185, 0.6284, 0.5225, 0.6279, 0.5189, 0.747, 0.5189, 0.7465, 0.5226, 0.6874, 0.5186, 0.6874, 0.515, 0.8053, 0.531, 0.8042, 0.5345, 0.7466, 0.5226, 0.7471, 0.519, 0.6279, 0.5189, 0.6284, 0.5225, 0.5708, 0.5344, 0.5697, 0.5309, 0.6874, 0.515, 0.6874, 0.5186, 0.6284, 0.5226, 0.6279, 0.519, 0.7471, 0.519, 0.7466, 0.5226, 0.6876, 0.5186, 0.6876, 0.515, 0.8055, 0.5309, 0.8044, 0.5344, 0.7467, 0.5225, 0.7472, 0.5189, 0.6279, 0.519, 0.6284, 0.5226, 0.5708, 0.5345, 0.5697, 0.531, 0.6876, 0.515, 0.6876, 0.5186, 0.6285, 0.5226, 0.628, 0.5189, 0.7472, 0.5189, 0.7467, 0.5225, 0.6875, 0.5187, 0.6875, 0.5151, 0.8054, 0.531, 0.8043, 0.5345, 0.7466, 0.5224, 0.7471, 0.5188, 0.628, 0.5189, 0.6285, 0.5226, 0.5707, 0.5344, 0.5697, 0.531, 0.6875, 0.5151, 0.6875, 0.5187, 0.6284, 0.5226, 0.6279, 0.5189, 0.7471, 0.5188, 0.7466, 0.5224, 0.6875, 0.5186, 0.6875, 0.515, 0.6279, 0.5189, 0.6284, 0.5226, 0.5706, 0.5344, 0.5695, 0.5309, 0.6875, 0.515, 0.6875, 0.5186, 0.6284, 0.5226, 0.6279, 0.519, 0.8054, 0.5308, 0.8043, 0.5343, 0.7466, 0.5226, 0.7471, 0.519, 0.6279, 0.519, 0.6284, 0.5226, 0.5707, 0.5343, 0.5696, 0.5308, 0.7471, 0.519, 0.7466, 0.5226, 0.6875, 0.5186, 0.6875, 0.515, 0.8054, 0.531, 0.8044, 0.5344, 0.7466, 0.5225, 0.7471, 0.5189, 0.6875, 0.515, 0.6875, 0.5186, 0.6284, 0.5226, 0.6279, 0.5189, 0.7471, 0.5189, 0.7466, 0.5225, 0.6874, 0.5186, 0.6874, 0.5149, 0.6279, 0.5189, 0.6284, 0.5226, 0.5707, 0.5344, 0.5696, 0.531, 0.6874, 0.5149, 0.6874, 0.5186, 0.6283, 0.5227, 0.6278, 0.519, 0.8054, 0.531, 0.8043, 0.5345, 0.7467, 0.5225, 0.7472, 0.5188, 0.8104, 0.5145, 0.8095, 0.5179, 0.749, 0.5052, 0.7494, 0.5018, 0.6874, 0.4977, 0.6874, 0.5012, 0.626, 0.5055, 0.6255, 0.502, 0.6256, 0.5019, 0.6261, 0.5053, 0.5655, 0.5178, 0.5646, 0.5144, 0.7494, 0.5019, 0.7489, 0.5054, 0.6874, 0.5012, 0.6874, 0.4977, 0.6875, 0.4977, 0.6875, 0.5012, 0.6261, 0.5053, 0.6256, 0.5019, 0.8104, 0.5145, 0.8095, 0.5179, 0.7489, 0.5054, 0.7494, 0.5019, 0.7494, 0.5019, 0.7489, 0.5054, 0.6875, 0.5012, 0.6875, 0.4977, 0.6256, 0.5019, 0.6261, 0.5054, 0.5655, 0.5177, 0.5646, 0.5143, 0.8104, 0.5144, 0.8095, 0.5177, 0.7489, 0.5054, 0.7494, 0.5019, 0.6875, 0.4978, 0.6875, 0.5013, 0.6261, 0.5054, 0.6256, 0.5019, 0.6256, 0.5019, 0.6261, 0.5053, 0.5655, 0.5178, 0.5646, 0.5144, 0.7494, 0.5018, 0.7489, 0.5052, 0.6875, 0.5013, 0.6875, 0.4978, 0.6875, 0.4979, 0.6875, 0.5014, 0.6261, 0.5053, 0.6256, 0.5019, 0.6257, 0.5019, 0.6261, 0.5053, 0.5655, 0.5178, 0.5647, 0.5144, 0.8104, 0.5144, 0.8095, 0.5178, 0.7489, 0.5052, 0.7494, 0.5018, 0.7495, 0.5019, 0.749, 0.5053, 0.6875, 0.5014, 0.6875, 0.4979, 0.6876, 0.4977, 0.6876, 0.5012, 0.6261, 0.5053, 0.6257, 0.5019, 0.6256, 0.5019, 0.626, 0.5053, 0.5655, 0.5178, 0.5647, 0.5145, 0.8104, 0.5144, 0.8096, 0.5178, 0.749, 0.5053, 0.7495, 0.5019, 0.7494, 0.5019, 0.749, 0.5053, 0.6876, 0.5012, 0.6876, 0.4977, 0.6874, 0.4977, 0.6874, 0.5012, 0.626, 0.5053, 0.6256, 0.5019, 0.6256, 0.5019, 0.6261, 0.5053, 0.5656, 0.5178, 0.5647, 0.5144, 0.8103, 0.5145, 0.8095, 0.5178, 0.749, 0.5053, 0.7494, 0.5019, 0.7493, 0.5019, 0.7489, 0.5053, 0.6874, 0.5012, 0.6874, 0.4977, 0.6875, 0.4977, 0.6875, 0.5012, 0.6261, 0.5053, 0.6256, 0.5019, 0.6256, 0.5018, 0.6261, 0.5052, 0.5655, 0.5179, 0.5646, 0.5145, 0.8103, 0.5144, 0.8095, 0.5178, 0.7489, 0.5053, 0.7493, 0.5019, 0.7493, 0.502, 0.7489, 0.5054, 0.6875, 0.5012, 0.6875, 0.4977, 0.6875, 0.4977, 0.6875, 0.5011, 0.6261, 0.5052, 0.6256, 0.5018, 0.8103, 0.5144, 0.8094, 0.5178, 0.7489, 0.5054, 0.7493, 0.502, 0.7494, 0.5018, 0.749, 0.5052, 0.6875, 0.5011, 0.6875, 0.4977, 0.6255, 0.502, 0.626, 0.5055, 0.5655, 0.5179, 0.5646, 0.5145, 0.488, 0.7922, 0.4466, 0.6923, 0.5647, 0.6565, 0.5858, 0.7625, 0.6875, 0.7526, 0.6875, 0.6445, 0.8103, 0.6566, 0.7892, 0.7626, 0.7893, 0.7625, 0.8103, 0.6565, 0.9284, 0.6923, 0.8871, 0.7922, 0.5858, 0.7626, 0.5647, 0.6566, 0.6875, 0.6445, 0.6875, 0.7526, 0.6875, 0.7526, 0.6875, 0.6445, 0.8103, 0.6565, 0.7893, 0.7625, 0.7892, 0.7625, 0.8103, 0.6565, 0.9284, 0.6923, 0.887, 0.7922, 0.488, 0.7922, 0.4466, 0.6923, 0.5647, 0.6566, 0.5858, 0.7626, 0.5858, 0.7626, 0.5647, 0.6566, 0.6875, 0.6445, 0.6875, 0.7526, 0.6875, 0.7525, 0.6875, 0.6444, 0.8103, 0.6565, 0.7892, 0.7625, 0.7892, 0.7625, 0.8103, 0.6565, 0.9284, 0.6923, 0.887, 0.7922, 0.488, 0.7923, 0.4466, 0.6924, 0.5647, 0.6566, 0.5858, 0.7626, 0.5858, 0.7625, 0.5647, 0.6565, 0.6875, 0.6444, 0.6875, 0.7525, 0.6875, 0.7525, 0.6875, 0.6444, 0.8103, 0.6565, 0.7892, 0.7625, 0.7892, 0.7627, 0.8103, 0.6567, 0.9283, 0.6925, 0.887, 0.7923, 0.488, 0.7922, 0.4466, 0.6923, 0.5647, 0.6565, 0.5858, 0.7625, 0.5858, 0.7625, 0.5647, 0.6565, 0.6875, 0.6444, 0.6875, 0.7525, 0.6875, 0.7526, 0.6875, 0.6445, 0.8103, 0.6567, 0.7892, 0.7627, 0.7892, 0.7626, 0.8103, 0.6566, 0.9284, 0.6923, 0.887, 0.7922, 0.488, 0.7922, 0.4466, 0.6923, 0.5647, 0.6565, 0.5858, 0.7625, 0.5858, 0.7627, 0.5647, 0.6567, 0.6875, 0.6445, 0.6875, 0.7526, 0.6875, 0.7525, 0.6875, 0.6444, 0.8103, 0.6566, 0.7892, 0.7626, 0.488, 0.7923, 0.4467, 0.6925, 0.5647, 0.6567, 0.5858, 0.7627, 0.5858, 0.7625, 0.5647, 0.6565, 0.6875, 0.6444, 0.6875, 0.7525, 0.7892, 0.7625, 0.8103, 0.6565, 0.9283, 0.6924, 0.887, 0.7923, 0.488, 0.7922, 0.4467, 0.6924, 0.5647, 0.6565, 0.5858, 0.7625, 0.6875, 0.7525, 0.6875, 0.6444, 0.8103, 0.6565, 0.7892, 0.7625, 0.7892, 0.7626, 0.8103, 0.6566, 0.9283, 0.6924, 0.887, 0.7923, 0.5858, 0.7625, 0.5647, 0.6565, 0.6875, 0.6444, 0.6875, 0.7525, 0.6875, 0.7526, 0.6875, 0.6445, 0.8103, 0.6566, 0.7892, 0.7626, 0.488, 0.7922, 0.4466, 0.6923, 0.5647, 0.6565, 0.5858, 0.7625, 0.5858, 0.7625, 0.5647, 0.6565, 0.6875, 0.6445, 0.6875, 0.7526, 0.7892, 0.7626, 0.8103, 0.6566, 0.9284, 0.6923, 0.887, 0.7922, 0.887, 0.7922, 0.8457, 0.892, 0.7682, 0.8684, 0.7892, 0.7626, 0.6875, 0.7526, 0.6875, 0.8605, 0.6068, 0.8685, 0.5858, 0.7625, 0.5858, 0.7625, 0.6069, 0.8685, 0.5293, 0.892, 0.488, 0.7922, 0.7892, 0.7626, 0.7681, 0.8684, 0.6875, 0.8605, 0.6875, 0.7526, 0.6875, 0.7525, 0.6875, 0.8605, 0.6069, 0.8685, 0.5858, 0.7625, 0.887, 0.7923, 0.8456, 0.892, 0.7681, 0.8684, 0.7892, 0.7626, 0.7892, 0.7625, 0.7681, 0.8685, 0.6875, 0.8605, 0.6875, 0.7525, 0.5858, 0.7625, 0.6069, 0.8685, 0.5293, 0.8919, 0.488, 0.7922, 0.887, 0.7923, 0.8457, 0.8919, 0.7681, 0.8685, 0.7892, 0.7625, 0.6875, 0.7525, 0.6875, 0.8605, 0.6069, 0.8685, 0.5858, 0.7625, 0.5858, 0.7627, 0.6069, 0.8685, 0.5293, 0.892, 0.488, 0.7923, 0.7892, 0.7626, 0.7681, 0.8684, 0.6875, 0.8605, 0.6875, 0.7525, 0.6875, 0.7526, 0.6875, 0.8606, 0.6069, 0.8685, 0.5858, 0.7627, 0.5858, 0.7625, 0.6069, 0.8685, 0.5293, 0.892, 0.488, 0.7922, 0.887, 0.7922, 0.8456, 0.892, 0.7681, 0.8684, 0.7892, 0.7626, 0.7892, 0.7627, 0.7681, 0.8685, 0.6875, 0.8606, 0.6875, 0.7526, 0.6875, 0.7525, 0.6875, 0.8605, 0.6069, 0.8685, 0.5858, 0.7625, 0.5858, 0.7625, 0.6069, 0.8685, 0.5293, 0.892, 0.488, 0.7922, 0.887, 0.7923, 0.8457, 0.892, 0.7681, 0.8685, 0.7892, 0.7627, 0.7892, 0.7625, 0.7681, 0.8685, 0.6875, 0.8605, 0.6875, 0.7525, 0.6875, 0.7525, 0.6875, 0.8605, 0.6069, 0.8685, 0.5858, 0.7625, 0.5858, 0.7626, 0.6069, 0.8685, 0.5293, 0.892, 0.488, 0.7923, 0.887, 0.7922, 0.8457, 0.892, 0.7681, 0.8685, 0.7892, 0.7625, 0.7892, 0.7625, 0.7681, 0.8685, 0.6875, 0.8605, 0.6875, 0.7525, 0.6875, 0.7526, 0.6875, 0.8605, 0.6069, 0.8685, 0.5858, 0.7626, 0.5858, 0.7626, 0.6069, 0.8684, 0.5293, 0.892, 0.488, 0.7922, 0.887, 0.7922, 0.8457, 0.892, 0.7681, 0.8685, 0.7892, 0.7625, 0.7893, 0.7625, 0.7682, 0.8685, 0.6875, 0.8605, 0.6875, 0.7526, 0.6875, 0.7526, 0.6875, 0.8605, 0.6069, 0.8684, 0.5858, 0.7626, 0.8871, 0.7922, 0.8457, 0.892, 0.7682, 0.8685, 0.7893, 0.7625, 0.7892, 0.7626, 0.7682, 0.8684, 0.6875, 0.8605, 0.6875, 0.7526, 0.5858, 0.7625, 0.6068, 0.8685, 0.5293, 0.892, 0.488, 0.7922, 0.8457, 0.892, 0.8138, 0.9691, 0.7519, 0.9502, 0.7682, 0.8684, 0.6875, 0.8605, 0.6874, 0.9438, 0.6231, 0.9503, 0.6068, 0.8685, 0.6069, 0.8685, 0.6231, 0.9503, 0.5613, 0.9691, 0.5293, 0.892, 0.7681, 0.8684, 0.7518, 0.9502, 0.6874, 0.9438, 0.6875, 0.8605, 0.6875, 0.8605, 0.6875, 0.944, 0.6231, 0.9503, 0.6069, 0.8685, 0.8456, 0.892, 0.8137, 0.969, 0.7518, 0.9502, 0.7681, 0.8684, 0.7681, 0.8685, 0.7519, 0.9503, 0.6875, 0.944, 0.6875, 0.8605, 0.6069, 0.8685, 0.6231, 0.9503, 0.5612, 0.969, 0.5293, 0.8919, 0.8457, 0.8919, 0.8138, 0.969, 0.7519, 0.9503, 0.7681, 0.8685, 0.6875, 0.8605, 0.6875, 0.944, 0.6231, 0.9503, 0.6069, 0.8685, 0.6069, 0.8685, 0.6231, 0.9503, 0.5612, 0.969, 0.5293, 0.892, 0.7681, 0.8684, 0.7519, 0.9502, 0.6875, 0.944, 0.6875, 0.8605, 0.6875, 0.8606, 0.6875, 0.944, 0.6231, 0.9503, 0.6069, 0.8685, 0.6069, 0.8685, 0.6232, 0.9503, 0.5613, 0.9691, 0.5293, 0.892, 0.8456, 0.892, 0.8137, 0.9691, 0.7519, 0.9502, 0.7681, 0.8684, 0.7681, 0.8685, 0.7519, 0.9503, 0.6875, 0.944, 0.6875, 0.8606, 0.6875, 0.8605, 0.6875, 0.944, 0.6232, 0.9503, 0.6069, 0.8685, 0.6069, 0.8685, 0.6231, 0.9503, 0.5613, 0.9691, 0.5293, 0.892, 0.8457, 0.892, 0.8138, 0.969, 0.7519, 0.9503, 0.7681, 0.8685, 0.7681, 0.8685, 0.7519, 0.9503, 0.6875, 0.944, 0.6875, 0.8605, 0.6875, 0.8605, 0.6875, 0.944, 0.6231, 0.9503, 0.6069, 0.8685, 0.6069, 0.8685, 0.6231, 0.9503, 0.5612, 0.969, 0.5293, 0.892, 0.8457, 0.892, 0.8137, 0.9691, 0.7519, 0.9503, 0.7681, 0.8685, 0.7681, 0.8685, 0.7518, 0.9503, 0.6875, 0.944, 0.6875, 0.8605, 0.6875, 0.8605, 0.6875, 0.9439, 0.6231, 0.9503, 0.6069, 0.8685, 0.6069, 0.8684, 0.6231, 0.9502, 0.5613, 0.9691, 0.5293, 0.892, 0.8457, 0.892, 0.8137, 0.9691, 0.7518, 0.9503, 0.7681, 0.8685, 0.7682, 0.8685, 0.7519, 0.9504, 0.6875, 0.9439, 0.6875, 0.8605, 0.6875, 0.8605, 0.6875, 0.9438, 0.6231, 0.9502, 0.6069, 0.8684, 0.8457, 0.892, 0.8138, 0.9691, 0.7519, 0.9504, 0.7682, 0.8685, 0.7682, 0.8684, 0.7519, 0.9502, 0.6875, 0.9438, 0.6875, 0.8605, 0.6068, 0.8685, 0.6231, 0.9503, 0.5612, 0.9691, 0.5293, 0.892, 0.6235, 0.4866, 0.6238, 0.4894, 0.5614, 0.5022, 0.5607, 0.4994, 0.7515, 0.4865, 0.7511, 0.4893, 0.6875, 0.485, 0.6875, 0.4821, 0.8142, 0.4993, 0.8135, 0.502, 0.751, 0.4894, 0.7514, 0.4865, 0.6875, 0.4821, 0.6875, 0.485, 0.6239, 0.4892, 0.6235, 0.4864, 0.7514, 0.4865, 0.751, 0.4894, 0.6875, 0.485, 0.6875, 0.4822, 0.8142, 0.4993, 0.8135, 0.502, 0.751, 0.4893, 0.7514, 0.4865, 0.6235, 0.4864, 0.6239, 0.4892, 0.5614, 0.5021, 0.5607, 0.4993, 0.6875, 0.4822, 0.6875, 0.485, 0.6239, 0.4893, 0.6235, 0.4865, 0.7514, 0.4865, 0.751, 0.4893, 0.6874, 0.485, 0.6874, 0.4822, 0.8142, 0.4993, 0.8135, 0.5021, 0.7511, 0.4893, 0.7515, 0.4865, 0.6235, 0.4865, 0.6239, 0.4893, 0.5615, 0.5021, 0.5608, 0.4993, 0.6874, 0.4822, 0.6874, 0.485, 0.6239, 0.4893, 0.6235, 0.4865, 0.7515, 0.4865, 0.7511, 0.4893, 0.6876, 0.485, 0.6876, 0.4822, 0.8143, 0.4993, 0.8136, 0.5021, 0.7512, 0.4893, 0.7515, 0.4865, 0.6235, 0.4865, 0.6239, 0.4893, 0.5615, 0.5021, 0.5608, 0.4993, 0.6876, 0.4822, 0.6876, 0.485, 0.624, 0.4893, 0.6236, 0.4865, 0.7515, 0.4865, 0.7512, 0.4893, 0.6875, 0.4852, 0.6875, 0.4823, 0.8143, 0.4993, 0.8136, 0.5021, 0.7511, 0.4892, 0.7515, 0.4864, 0.6236, 0.4865, 0.624, 0.4893, 0.5615, 0.502, 0.5608, 0.4993, 0.6875, 0.4823, 0.6875, 0.4852, 0.6239, 0.4894, 0.6235, 0.4865, 0.7515, 0.4864, 0.7511, 0.4892, 0.6875, 0.485, 0.6875, 0.4822, 0.6235, 0.4865, 0.6239, 0.4894, 0.5614, 0.5021, 0.5607, 0.4993, 0.6875, 0.4822, 0.6875, 0.485, 0.6239, 0.4894, 0.6235, 0.4865, 0.8143, 0.4993, 0.8136, 0.502, 0.7511, 0.4894, 0.7515, 0.4865, 0.6235, 0.4865, 0.6239, 0.4894, 0.5614, 0.502, 0.5607, 0.4992, 0.7515, 0.4865, 0.7511, 0.4894, 0.6876, 0.485, 0.6876, 0.4822, 0.8143, 0.4994, 0.8136, 0.5021, 0.7511, 0.4894, 0.7515, 0.4865, 0.6876, 0.4822, 0.6876, 0.485, 0.6239, 0.4893, 0.6236, 0.4865, 0.7515, 0.4865, 0.7511, 0.4894, 0.6874, 0.4851, 0.6874, 0.4822, 0.6236, 0.4865, 0.6239, 0.4893, 0.5614, 0.502, 0.5607, 0.4992, 0.6874, 0.4822, 0.6874, 0.4851, 0.6238, 0.4894, 0.6235, 0.4866, 0.8143, 0.4993, 0.8136, 0.5021, 0.7511, 0.4893, 0.7515, 0.4865, 0.6238, 0.4894, 0.6255, 0.502, 0.5646, 0.5145, 0.5614, 0.5022, 0.7511, 0.4893, 0.7494, 0.5018, 0.6875, 0.4977, 0.6875, 0.485, 0.8135, 0.502, 0.8103, 0.5144, 0.7493, 0.502, 0.751, 0.4894, 0.6875, 0.485, 0.6875, 0.4977, 0.6256, 0.5018, 0.6239, 0.4892, 0.751, 0.4894, 0.7493, 0.502, 0.6875, 0.4977, 0.6875, 0.485, 0.8135, 0.502, 0.8103, 0.5144, 0.7493, 0.5019, 0.751, 0.4893, 0.6239, 0.4892, 0.6256, 0.5018, 0.5646, 0.5145, 0.5614, 0.5021, 0.6875, 0.485, 0.6875, 0.4977, 0.6256, 0.5019, 0.6239, 0.4893, 0.751, 0.4893, 0.7493, 0.5019, 0.6874, 0.4977, 0.6874, 0.485, 0.8135, 0.5021, 0.8103, 0.5145, 0.7494, 0.5019, 0.7511, 0.4893, 0.6239, 0.4893, 0.6256, 0.5019, 0.5647, 0.5144, 0.5615, 0.5021, 0.6874, 0.485, 0.6874, 0.4977, 0.6256, 0.5019, 0.6239, 0.4893, 0.7511, 0.4893, 0.7494, 0.5019, 0.6876, 0.4977, 0.6876, 0.485, 0.8136, 0.5021, 0.8104, 0.5144, 0.7495, 0.5019, 0.7512, 0.4893, 0.6239, 0.4893, 0.6256, 0.5019, 0.5647, 0.5145, 0.5615, 0.5021, 0.6876, 0.485, 0.6876, 0.4977, 0.6257, 0.5019, 0.624, 0.4893, 0.7512, 0.4893, 0.7495, 0.5019, 0.6875, 0.4979, 0.6875, 0.4852, 0.8136, 0.5021, 0.8104, 0.5144, 0.7494, 0.5018, 0.7511, 0.4892, 0.624, 0.4893, 0.6257, 0.5019, 0.5647, 0.5144, 0.5615, 0.502, 0.6875, 0.4852, 0.6875, 0.4979, 0.6256, 0.5019, 0.6239, 0.4894, 0.7511, 0.4892, 0.7494, 0.5018, 0.6875, 0.4978, 0.6875, 0.485, 0.6239, 0.4894, 0.6256, 0.5019, 0.5646, 0.5144, 0.5614, 0.5021, 0.6875, 0.485, 0.6875, 0.4978, 0.6256, 0.5019, 0.6239, 0.4894, 0.8136, 0.502, 0.8104, 0.5144, 0.7494, 0.5019, 0.7511, 0.4894, 0.6239, 0.4894, 0.6256, 0.5019, 0.5646, 0.5143, 0.5614, 0.502, 0.7511, 0.4894, 0.7494, 0.5019, 0.6875, 0.4977, 0.6876, 0.485, 0.8136, 0.5021, 0.8104, 0.5145, 0.7494, 0.5019, 0.7511, 0.4894, 0.6876, 0.485, 0.6875, 0.4977, 0.6256, 0.5019, 0.6239, 0.4893, 0.7511, 0.4894, 0.7494, 0.5019, 0.6874, 0.4977, 0.6874, 0.4851, 0.6239, 0.4893, 0.6256, 0.5019, 0.5646, 0.5144, 0.5614, 0.502, 0.6874, 0.4851, 0.6874, 0.4977, 0.6255, 0.502, 0.6238, 0.4894, 0.8136, 0.5021, 0.8104, 0.5145, 0.7494, 0.5018, 0.7511, 0.4893, 0.8095, 0.5179, 0.8082, 0.522, 0.7484, 0.5095, 0.749, 0.5052, 0.6874, 0.5012, 0.6874, 0.5055, 0.6266, 0.5097, 0.626, 0.5055, 0.6261, 0.5053, 0.6267, 0.5096, 0.5668, 0.5219, 0.5655, 0.5178, 0.7489, 0.5054, 0.7483, 0.5096, 0.6874, 0.5055, 0.6874, 0.5012, 0.6875, 0.5012, 0.6875, 0.5055, 0.6267, 0.5096, 0.6261, 0.5053, 0.8095, 0.5179, 0.8082, 0.522, 0.7483, 0.5096, 0.7489, 0.5054, 0.7489, 0.5054, 0.7484, 0.5096, 0.6875, 0.5055, 0.6875, 0.5012, 0.6261, 0.5054, 0.6266, 0.5096, 0.5668, 0.5218, 0.5655, 0.5177, 0.8095, 0.5177, 0.8082, 0.5219, 0.7484, 0.5096, 0.7489, 0.5054, 0.6875, 0.5013, 0.6875, 0.5055, 0.6266, 0.5096, 0.6261, 0.5054, 0.6261, 0.5053, 0.6266, 0.5096, 0.5667, 0.5219, 0.5655, 0.5178, 0.7489, 0.5052, 0.7484, 0.5094, 0.6875, 0.5055, 0.6875, 0.5013, 0.6875, 0.5014, 0.6875, 0.5057, 0.6266, 0.5096, 0.6261, 0.5053, 0.6261, 0.5053, 0.6267, 0.5096, 0.5668, 0.5219, 0.5655, 0.5178, 0.8095, 0.5178, 0.8082, 0.522, 0.7484, 0.5094, 0.7489, 0.5052, 0.749, 0.5053, 0.7484, 0.5096, 0.6875, 0.5057, 0.6875, 0.5014, 0.6876, 0.5012, 0.6876, 0.5055, 0.6267, 0.5096, 0.6261, 0.5053, 0.626, 0.5053, 0.6266, 0.5096, 0.5668, 0.522, 0.5655, 0.5178, 0.8096, 0.5178, 0.8083, 0.5219, 0.7484, 0.5096, 0.749, 0.5053, 0.749, 0.5053, 0.7484, 0.5096, 0.6876, 0.5055, 0.6876, 0.5012, 0.6874, 0.5012, 0.6874, 0.5055, 0.6266, 0.5096, 0.626, 0.5053, 0.6261, 0.5053, 0.6266, 0.5096, 0.5669, 0.5219, 0.5656, 0.5178, 0.8095, 0.5178, 0.8082, 0.522, 0.7484, 0.5096, 0.749, 0.5053, 0.7489, 0.5053, 0.7483, 0.5096, 0.6874, 0.5055, 0.6874, 0.5012, 0.6875, 0.5012, 0.6875, 0.5054, 0.6266, 0.5096, 0.6261, 0.5053, 0.6261, 0.5052, 0.6266, 0.5095, 0.5668, 0.522, 0.5655, 0.5179, 0.8095, 0.5178, 0.8082, 0.5219, 0.7483, 0.5096, 0.7489, 0.5053, 0.7489, 0.5054, 0.7483, 0.5097, 0.6875, 0.5054, 0.6875, 0.5012, 0.6875, 0.5011, 0.6875, 0.5054, 0.6266, 0.5095, 0.6261, 0.5052, 0.8094, 0.5178, 0.8081, 0.5219, 0.7483, 0.5097, 0.7489, 0.5054, 0.749, 0.5052, 0.7484, 0.5095, 0.6875, 0.5054, 0.6875, 0.5011, 0.626, 0.5055, 0.6266, 0.5097, 0.5668, 0.5221, 0.5655, 0.5179, 0.8082, 0.522, 0.8054, 0.531, 0.7472, 0.5188, 0.7484, 0.5095, 0.6874, 0.5055, 0.6874, 0.5149, 0.6278, 0.519, 0.6266, 0.5097, 0.6267, 0.5096, 0.6279, 0.5189, 0.5696, 0.531, 0.5668, 0.5219, 0.7483, 0.5096, 0.7471, 0.5189, 0.6874, 0.5149, 0.6874, 0.5055, 0.6875, 0.5055, 0.6875, 0.515, 0.6279, 0.5189, 0.6267, 0.5096, 0.8082, 0.522, 0.8054, 0.531, 0.7471, 0.5189, 0.7483, 0.5096, 0.7484, 0.5096, 0.7471, 0.519, 0.6875, 0.515, 0.6875, 0.5055, 0.6266, 0.5096, 0.6279, 0.519, 0.5696, 0.5308, 0.5668, 0.5218, 0.8082, 0.5219, 0.8054, 0.5308, 0.7471, 0.519, 0.7484, 0.5096, 0.6875, 0.5055, 0.6875, 0.515, 0.6279, 0.519, 0.6266, 0.5096, 0.6266, 0.5096, 0.6279, 0.5189, 0.5695, 0.5309, 0.5667, 0.5219, 0.7484, 0.5094, 0.7471, 0.5188, 0.6875, 0.515, 0.6875, 0.5055, 0.6875, 0.5057, 0.6875, 0.5151, 0.6279, 0.5189, 0.6266, 0.5096, 0.6267, 0.5096, 0.628, 0.5189, 0.5697, 0.531, 0.5668, 0.5219, 0.8082, 0.522, 0.8054, 0.531, 0.7471, 0.5188, 0.7484, 0.5094, 0.7484, 0.5096, 0.7472, 0.5189, 0.6875, 0.5151, 0.6875, 0.5057, 0.6876, 0.5055, 0.6876, 0.515, 0.628, 0.5189, 0.6267, 0.5096, 0.6266, 0.5096, 0.6279, 0.519, 0.5697, 0.531, 0.5668, 0.522, 0.8083, 0.5219, 0.8055, 0.5309, 0.7472, 0.5189, 0.7484, 0.5096, 0.7484, 0.5096, 0.7471, 0.519, 0.6876, 0.515, 0.6876, 0.5055, 0.6874, 0.5055, 0.6874, 0.515, 0.6279, 0.519, 0.6266, 0.5096, 0.6266, 0.5096, 0.6279, 0.5189, 0.5697, 0.5309, 0.5669, 0.5219, 0.8082, 0.522, 0.8053, 0.531, 0.7471, 0.519, 0.7484, 0.5096, 0.7483, 0.5096, 0.747, 0.5189, 0.6874, 0.515, 0.6874, 0.5055, 0.6875, 0.5054, 0.6875, 0.5148, 0.6279, 0.5189, 0.6266, 0.5096, 0.6266, 0.5095, 0.6279, 0.5188, 0.5696, 0.531, 0.5668, 0.522, 0.8082, 0.5219, 0.8053, 0.531, 0.747, 0.5189, 0.7483, 0.5096, 0.7483, 0.5097, 0.7471, 0.519, 0.6875, 0.5148, 0.6875, 0.5054, 0.6875, 0.5054, 0.6875, 0.5148, 0.6279, 0.5188, 0.6266, 0.5095, 0.8081, 0.5219, 0.8053, 0.531, 0.7471, 0.519, 0.7483, 0.5097, 0.7484, 0.5095, 0.7472, 0.5188, 0.6875, 0.5148, 0.6875, 0.5054, 0.6266, 0.5097, 0.6278, 0.519, 0.5696, 0.5311, 0.5668, 0.5221, 0.6283, 0.5227, 0.6304, 0.5377, 0.5741, 0.549, 0.5707, 0.5346, 0.7467, 0.5225, 0.7447, 0.5373, 0.6876, 0.5334, 0.6875, 0.5185, 0.8042, 0.5344, 0.8008, 0.5491, 0.7445, 0.5377, 0.7466, 0.5226, 0.6875, 0.5185, 0.6876, 0.5334, 0.6304, 0.5374, 0.6284, 0.5224, 0.7466, 0.5226, 0.7445, 0.5377, 0.6874, 0.5335, 0.6875, 0.5185, 0.8043, 0.5344, 0.8008, 0.5491, 0.7445, 0.5376, 0.7465, 0.5226, 0.6284, 0.5224, 0.6304, 0.5374, 0.5741, 0.5491, 0.5707, 0.5345, 0.6875, 0.5185, 0.6874, 0.5335, 0.6303, 0.5373, 0.6284, 0.5225, 0.7465, 0.5226, 0.7445, 0.5376, 0.6874, 0.5337, 0.6874, 0.5186, 0.8042, 0.5345, 0.8008, 0.5489, 0.7447, 0.5375, 0.7466, 0.5226, 0.6284, 0.5225, 0.6303, 0.5373, 0.5742, 0.5487, 0.5708, 0.5344, 0.6874, 0.5186, 0.6874, 0.5337, 0.6303, 0.5375, 0.6284, 0.5226, 0.7466, 0.5226, 0.7447, 0.5375, 0.6876, 0.5337, 0.6876, 0.5186, 0.8044, 0.5344, 0.801, 0.5487, 0.7447, 0.5374, 0.7467, 0.5225, 0.6284, 0.5226, 0.6303, 0.5375, 0.5742, 0.5489, 0.5708, 0.5345, 0.6876, 0.5186, 0.6876, 0.5337, 0.6305, 0.5376, 0.6285, 0.5226, 0.7467, 0.5225, 0.7447, 0.5374, 0.6875, 0.5339, 0.6875, 0.5187, 0.8043, 0.5345, 0.8008, 0.5491, 0.7446, 0.5373, 0.7466, 0.5224, 0.6285, 0.5226, 0.6305, 0.5376, 0.5742, 0.5491, 0.5707, 0.5344, 0.6875, 0.5187, 0.6875, 0.5339, 0.6304, 0.5374, 0.6284, 0.5226, 0.7466, 0.5224, 0.7446, 0.5373, 0.6875, 0.5338, 0.6875, 0.5186, 0.6284, 0.5226, 0.6304, 0.5374, 0.5741, 0.549, 0.5706, 0.5344, 0.6875, 0.5186, 0.6875, 0.5338, 0.6304, 0.5376, 0.6284, 0.5226, 0.8043, 0.5343, 0.8009, 0.5487, 0.7446, 0.5375, 0.7466, 0.5226, 0.6284, 0.5226, 0.6304, 0.5376, 0.5741, 0.5487, 0.5707, 0.5343, 0.7466, 0.5226, 0.7446, 0.5375, 0.6876, 0.5337, 0.6875, 0.5186, 0.8044, 0.5344, 0.8009, 0.549, 0.7445, 0.5375, 0.7466, 0.5225, 0.6875, 0.5186, 0.6876, 0.5337, 0.6305, 0.5376, 0.6284, 0.5226, 0.7466, 0.5225, 0.7445, 0.5375, 0.6874, 0.5334, 0.6874, 0.5186, 0.6284, 0.5226, 0.6305, 0.5376, 0.5742, 0.5491, 0.5707, 0.5344, 0.6874, 0.5186, 0.6874, 0.5334, 0.6304, 0.5377, 0.6283, 0.5227, 0.8043, 0.5345, 0.8008, 0.5491, 0.7447, 0.5373, 0.7467, 0.5225, 0.5564, 0.1495, 0.5526, 0.152, 0.5166, 0.1082, 0.5198, 0.105, 0.02373, 0.3703, 0.02819, 0.3694, 0.0447, 0.4237, 0.0405, 0.4255, 0.5198, 0.105, 0.5166, 0.1082, 0.4728, 0.07224, 0.4753, 0.06847, 0.0405, 0.4255, 0.0447, 0.4237, 0.07149, 0.4738, 0.06772, 0.4763, 0.4753, 0.06847, 0.4728, 0.07224, 0.423, 0.04509, 0.4247, 0.04089, 0.3124, 0.6065, 0.3124, 0.6019, 0.3688, 0.5963, 0.3697, 0.6008, 0.06772, 0.4763, 0.07149, 0.4738, 0.1079, 0.5173, 0.1047, 0.5205, 0.4247, 0.04089, 0.423, 0.04509, 0.3686, 0.02863, 0.3695, 0.02418, 0.3697, 0.6008, 0.3688, 0.5963, 0.423, 0.5799, 0.4248, 0.584, 0.1047, 0.5205, 0.1079, 0.5173, 0.1517, 0.5533, 0.1492, 0.557, 0.3695, 0.02418, 0.3686, 0.02863, 0.3121, 0.02309, 0.3121, 0.01855, 0.4248, 0.584, 0.423, 0.5799, 0.473, 0.5531, 0.4755, 0.5569, 0.1492, 0.557, 0.1517, 0.5533, 0.2017, 0.58, 0.2, 0.5841, 0.3121, 0.01855, 0.3121, 0.02309, 0.2556, 0.02869, 0.2547, 0.02423, 0.4755, 0.5569, 0.473, 0.5531, 0.5168, 0.5171, 0.52, 0.5203, 0.2, 0.5841, 0.2017, 0.58, 0.256, 0.5964, 0.2551, 0.6008, 0.2547, 0.02423, 0.2556, 0.02869, 0.2015, 0.04565, 0.1997, 0.04146, 0.52, 0.5203, 0.5168, 0.5171, 0.5532, 0.4736, 0.5569, 0.4761, 0.2551, 0.6008, 0.256, 0.5964, 0.3124, 0.6019, 0.3124, 0.6065, 0.1997, 0.04146, 0.2015, 0.04565, 0.1512, 0.07199, 0.1487, 0.06821, 0.5569, 0.4761, 0.5532, 0.4736, 0.5795, 0.4233, 0.5836, 0.425, 0.1487, 0.06821, 0.1512, 0.07199, 0.1073, 0.108, 0.1041, 0.1048, 0.5836, 0.425, 0.5795, 0.4233, 0.5959, 0.369, 0.6003, 0.3699, 0.1041, 0.1048, 0.1073, 0.108, 0.07174, 0.1522, 0.06796, 0.1497, 0.6003, 0.3699, 0.5959, 0.369, 0.6019, 0.3126, 0.6065, 0.3126, 0.06796, 0.1497, 0.07174, 0.1522, 0.04504, 0.2022, 0.04085, 0.2005, 0.6065, 0.3126, 0.6019, 0.3126, 0.5963, 0.2561, 0.6008, 0.2552, 0.04085, 0.2005, 0.04504, 0.2022, 0.02861, 0.2565, 0.02416, 0.2556, 0.6008, 0.2552, 0.5963, 0.2561, 0.5798, 0.2018, 0.584, 0.2, 0.02416, 0.2556, 0.02861, 0.2565, 0.02309, 0.3129, 0.01855, 0.3129, 0.584, 0.2, 0.5798, 0.2018, 0.5526, 0.152, 0.5564, 0.1495, 0.01855, 0.3129, 0.02309, 0.3129, 0.02819, 0.3694, 0.02373, 0.3703, 0.4872, 0.1376, 0.518, 0.1751, 0.4581, 0.1667, 0.4497, 0.1069, 0.518, 0.1751, 0.5413, 0.2177, 0.4714, 0.2148, 0.4581, 0.1667, 0.5413, 0.2177, 0.5554, 0.2643, 0.4804, 0.2633, 0.4714, 0.2148, 0.5554, 0.2643, 0.5602, 0.3126, 0.4835, 0.3127, 0.4804, 0.2633, 0.5602, 0.3126, 0.555, 0.3609, 0.4801, 0.362, 0.4835, 0.3127, 0.555, 0.3609, 0.541, 0.4074, 0.4713, 0.4104, 0.4801, 0.362, 0.541, 0.4074, 0.5185, 0.4504, 0.4584, 0.4587, 0.4713, 0.4104, 0.5185, 0.4504, 0.4874, 0.4877, 0.4499, 0.5185, 0.4584, 0.4587, 0.4497, 0.1069, 0.4581, 0.1667, 0.41, 0.1535, 0.407, 0.08359, 0.4581, 0.1667, 0.4714, 0.2148, 0.417, 0.2079, 0.41, 0.1535, 0.4714, 0.2148, 0.4804, 0.2633, 0.422, 0.2603, 0.417, 0.2079, 0.4804, 0.2633, 0.4835, 0.3127, 0.4238, 0.3126, 0.422, 0.2603, 0.4835, 0.3127, 0.4801, 0.362, 0.4218, 0.3649, 0.4238, 0.3126, 0.4801, 0.362, 0.4713, 0.4104, 0.4168, 0.4172, 0.4218, 0.3649, 0.4713, 0.4104, 0.4584, 0.4587, 0.4102, 0.4717, 0.4168, 0.4172, 0.4584, 0.4587, 0.4499, 0.5185, 0.4071, 0.5414, 0.4102, 0.4717, 0.407, 0.08359, 0.41, 0.1535, 0.3615, 0.1446, 0.3605, 0.0695, 0.41, 0.1535, 0.417, 0.2079, 0.3646, 0.2029, 0.3615, 0.1446, 0.417, 0.2079, 0.422, 0.2603, 0.3669, 0.2581, 0.3646, 0.2029, 0.422, 0.2603, 0.4238, 0.3126, 0.3677, 0.3126, 0.3669, 0.2581, 0.4238, 0.3126, 0.4218, 0.3649, 0.3667, 0.3671, 0.3677, 0.3126, 0.4218, 0.3649, 0.4168, 0.4172, 0.3645, 0.4222, 0.3667, 0.3671, 0.4168, 0.4172, 0.4102, 0.4717, 0.3617, 0.4807, 0.3645, 0.4222, 0.4102, 0.4717, 0.4071, 0.5414, 0.3607, 0.5555, 0.3617, 0.4807, 0.3605, 0.0695, 0.3615, 0.1446, 0.3122, 0.1415, 0.3121, 0.06476, 0.3615, 0.1446, 0.3646, 0.2029, 0.3123, 0.2012, 0.3122, 0.1415, 0.3646, 0.2029, 0.3669, 0.2581, 0.3123, 0.2573, 0.3123, 0.2012, 0.3669, 0.2581, 0.3677, 0.3126, 0.3124, 0.3126, 0.3123, 0.2573, 0.3677, 0.3126, 0.3667, 0.3671, 0.3122, 0.368, 0.3124, 0.3126, 0.3667, 0.3671, 0.3645, 0.4222, 0.3122, 0.424, 0.3122, 0.368, 0.3645, 0.4222, 0.3617, 0.4807, 0.3123, 0.4838, 0.3122, 0.424, 0.3617, 0.4807, 0.3607, 0.5555, 0.3124, 0.5603, 0.3123, 0.4838, 0.3121, 0.06476, 0.3122, 0.1415, 0.2628, 0.1446, 0.2638, 0.06955, 0.3122, 0.1415, 0.3123, 0.2012, 0.26, 0.203, 0.2628, 0.1446, 0.3123, 0.2012, 0.3123, 0.2573, 0.2578, 0.2581, 0.26, 0.203, 0.3123, 0.2573, 0.3124, 0.3126, 0.257, 0.3127, 0.2578, 0.2581, 0.3124, 0.3126, 0.3122, 0.368, 0.2576, 0.3672, 0.257, 0.3127, 0.3122, 0.368, 0.3122, 0.424, 0.2599, 0.4223, 0.2576, 0.3672, 0.3122, 0.424, 0.3123, 0.4838, 0.263, 0.4807, 0.2599, 0.4223, 0.3123, 0.4838, 0.3124, 0.5603, 0.2641, 0.5555, 0.263, 0.4807, 0.2638, 0.06955, 0.2628, 0.1446, 0.2144, 0.1538, 0.2174, 0.0841, 0.2628, 0.1446, 0.26, 0.203, 0.2077, 0.2082, 0.2144, 0.1538, 0.26, 0.203, 0.2578, 0.2581, 0.2027, 0.2605, 0.2077, 0.2082, 0.2578, 0.2581, 0.257, 0.3127, 0.201, 0.3128, 0.2027, 0.2605, 0.257, 0.3127, 0.2576, 0.3672, 0.2026, 0.3651, 0.201, 0.3128, 0.2576, 0.3672, 0.2599, 0.4223, 0.2076, 0.4174, 0.2026, 0.3651, 0.2599, 0.4223, 0.263, 0.4807, 0.2145, 0.4719, 0.2076, 0.4174, 0.263, 0.4807, 0.2641, 0.5555, 0.2176, 0.5415, 0.2145, 0.4719, 0.2174, 0.0841, 0.2144, 0.1538, 0.1661, 0.1667, 0.1744, 0.1066, 0.2144, 0.1538, 0.2077, 0.2082, 0.1532, 0.215, 0.1661, 0.1667, 0.2077, 0.2082, 0.2027, 0.2605, 0.1443, 0.2634, 0.1532, 0.215, 0.2027, 0.2605, 0.201, 0.3128, 0.1413, 0.3128, 0.1443, 0.2634, 0.201, 0.3128, 0.2026, 0.3651, 0.1441, 0.3621, 0.1413, 0.3128, 0.2026, 0.3651, 0.2076, 0.4174, 0.1531, 0.4106, 0.1441, 0.3621, 0.2076, 0.4174, 0.2145, 0.4719, 0.1662, 0.4589, 0.1531, 0.4106, 0.2145, 0.4719, 0.2176, 0.5415, 0.1748, 0.5186, 0.1662, 0.4589, 0.1744, 0.1066, 0.1661, 0.1667, 0.1064, 0.1753, 0.1368, 0.1375, 0.1661, 0.1667, 0.1532, 0.215, 0.08352, 0.2181, 0.1064, 0.1753, 0.1532, 0.215, 0.1443, 0.2634, 0.06945, 0.2646, 0.08352, 0.2181, 0.1443, 0.2634, 0.1413, 0.3128, 0.06472, 0.3129, 0.06945, 0.2646, 0.1413, 0.3128, 0.1441, 0.3621, 0.06906, 0.3612, 0.06472, 0.3129, 0.1441, 0.3621, 0.1531, 0.4106, 0.08319, 0.4078, 0.06906, 0.3612, 0.1531, 0.4106, 0.1662, 0.4589, 0.1061, 0.4506, 0.08319, 0.4078, 0.1662, 0.4589, 0.1748, 0.5186, 0.1373, 0.4879, 0.1061, 0.4506])
me_plane.materials.append(mat_centerbase)
me_plane.update()
me_cylinder = bpy.data.meshes.new('Cylinder')
me_cylinder.from_pydata([(4.967e-10, 0.08333, -1.5), (-1.467e-06, 0.08319, 1.5), (0.03189, 0.07699, -1.5), (0.03183, 0.07686, 1.5), (0.05893, 0.05893, -1.5), (0.05882, 0.05883, 1.5), (0.07699, 0.03189, -1.5), (0.07685, 0.03184, 1.5), (0.08333, 1.242e-10, -1.5), (0.08318, 7.399e-06, 1.5), (0.07699, -0.03189, -1.5), (0.07685, -0.03183, 1.5), (0.05893, -0.05893, -1.5), (0.05882, -0.05881, 1.5), (0.03189, -0.07699, -1.5), (0.03183, -0.07684, 1.5), (4.967e-10, -0.08333, -1.5), (-1.482e-06, -0.08318, 1.5), (-0.03189, -0.07699, -1.5), (-0.03183, -0.07684, 1.5), (-0.05893, -0.05893, -1.5), (-0.05882, -0.05881, 1.5), (-0.07699, -0.03189, -1.5), (-0.07685, -0.03183, 1.5), (-0.08333, 1.242e-10, -1.5), (-0.08319, 7.413e-06, 1.5), (-0.07699, 0.03189, -1.5), (-0.07685, 0.03184, 1.5), (-0.05893, 0.05893, -1.5), (-0.05882, 0.05883, 1.5), (-0.03189, 0.07699, -1.5), (-0.03183, 0.07686, 1.5), (4.967e-10, 0.08333, 0.0), (0.03189, 0.07699, 0.0), (0.05893, 0.05893, 0.0), (0.07699, 0.03189, 0.0), (0.08333, 1.242e-10, 0.0), (0.07699, -0.03189, 0.0), (0.05893, -0.05893, 0.0), (0.03189, -0.07699, 0.0), (4.967e-10, -0.08333, 0.0), (-0.03189, -0.07699, 0.0), (-0.05893, -0.05893, 0.0), (-0.07699, -0.03189, 0.0), (-0.08333, 1.242e-10, 0.0), (-0.07699, 0.03189, 0.0), (-0.05893, 0.05893, 0.0), (-0.03189, 0.07699, 0.0), (0.03189, 0.07699, -0.75), (0.05893, 0.05893, -0.75), (0.07699, 0.03189, -0.75), (0.08333, 1.242e-10, -0.75), (0.07699, -0.03189, -0.75), (0.05893, -0.05893, -0.75), (0.03189, -0.07699, -0.75), (4.967e-10, -0.08333, -0.75), (-0.03189, -0.07699, -0.75), (-0.05893, -0.05893, -0.75), (-0.07699, -0.03189, -0.75), (-0.08333, 1.242e-10, -0.75), (-0.07699, 0.03189, -0.75), (-0.05893, 0.05893, -0.75), (-0.03189, 0.07699, -0.75), (4.967e-10, 0.08333, -0.75), (4.967e-10, 0.08333, 0.75), (0.03189, 0.07699, 0.75), (0.05893, 0.05893, 0.75), (0.07699, 0.03189, 0.75), (0.08333, 1.242e-10, 0.75), (0.07699, -0.03189, 0.75), (0.05893, -0.05893, 0.75), (0.03189, -0.07699, 0.75), (4.967e-10, -0.08333, 0.75), (-0.03189, -0.07699, 0.75), (-0.05893, -0.05893, 0.75), (-0.07699, -0.03189, 0.75), (-0.08333, 1.242e-10, 0.75), (-0.07699, 0.03189, 0.75), (-0.05893, 0.05893, 0.75), (-0.03189, 0.07699, 0.75), (-0.04159, 0.04362, 1.5), (-1.472e-06, 0.04776, 1.5), (0.04159, 0.04362, 1.5), (-0.04502, 7.407e-06, 1.5), (-1.473e-06, 7.404e-06, 1.5), (0.04502, 7.405e-06, 1.5), (-0.04159, -0.04361, 1.5), (-1.473e-06, -0.04774, 1.5), (0.04159, -0.04361, 1.5), (0.04167, 0.04369, -1.5), (0.0, 0.04784, -1.5), (-0.04167, 0.04369, -1.5), (0.0451, -9.313e-10, -1.5), (0.0, 0.0, -1.5), (-0.0451, -9.313e-10, -1.5), (0.04167, -0.04369, -1.5), (0.0, -0.04784, -1.5), (-0.04167, -0.04369, -1.5)], [], [(64, 1, 3, 65), (65, 3, 5, 66), (66, 5, 7, 67), (67, 7, 9, 68), (68, 9, 11, 69), (69, 11, 13, 70), (70, 13, 15, 71), (71, 15, 17, 72), (72, 17, 19, 73), (73, 19, 21, 74), (74, 21, 23, 75), (75, 23, 25, 76), (76, 25, 27, 77), (77, 27, 29, 78), (78, 29, 31, 79), (79, 31, 1, 64), (62, 47, 32, 63), (61, 46, 47, 62), (60, 45, 46, 61), (59, 44, 45, 60), (58, 43, 44, 59), (57, 42, 43, 58), (56, 41, 42, 57), (55, 40, 41, 56), (54, 39, 40, 55), (53, 38, 39, 54), (52, 37, 38, 53), (51, 36, 37, 52), (50, 35, 36, 51), (49, 34, 35, 50), (48, 33, 34, 49), (63, 32, 33, 48), (0, 63, 48, 2), (2, 48, 49, 4), (4, 49, 50, 6), (6, 50, 51, 8), (8, 51, 52, 10), (10, 52, 53, 12), (12, 53, 54, 14), (14, 54, 55, 16), (16, 55, 56, 18), (18, 56, 57, 20), (20, 57, 58, 22), (22, 58, 59, 24), (24, 59, 60, 26), (26, 60, 61, 28), (28, 61, 62, 30), (30, 62, 63, 0), (47, 79, 64, 32), (46, 78, 79, 47), (45, 77, 78, 46), (44, 76, 77, 45), (43, 75, 76, 44), (42, 74, 75, 43), (41, 73, 74, 42), (40, 72, 73, 41), (39, 71, 72, 40), (38, 70, 71, 39), (37, 69, 70, 38), (36, 68, 69, 37), (35, 67, 68, 36), (34, 66, 67, 35), (33, 65, 66, 34), (32, 64, 65, 33), (29, 27, 80, 31), (27, 25, 83, 80), (25, 23, 86, 83), (23, 21, 19, 86), (31, 80, 81, 1), (80, 83, 84, 81), (83, 86, 87, 84), (86, 19, 17, 87), (1, 81, 82, 3), (81, 84, 85, 82), (84, 87, 88, 85), (87, 17, 15, 88), (3, 82, 7, 5), (82, 85, 9, 7), (85, 88, 11, 9), (88, 15, 13, 11), (4, 6, 89, 2), (6, 8, 92, 89), (8, 10, 95, 92), (10, 12, 14, 95), (2, 89, 90, 0), (89, 92, 93, 90), (92, 95, 96, 93), (95, 14, 16, 96), (0, 90, 91, 30), (90, 93, 94, 91), (93, 96, 97, 94), (96, 16, 18, 97), (30, 91, 26, 28), (91, 94, 24, 26), (94, 97, 22, 24), (97, 18, 20, 22)])
me_cylinder.polygons.foreach_set('use_smooth', [True] * 96)
_uv = me_cylinder.uv_layers.new(name='UVMap')
_uv.uv.foreach_set('vector', [0.8394, 0.3275, 0.8393, 0.4049, 0.836, 0.4049, 0.836, 0.3274, 0.836, 0.3274, 0.836, 0.4049, 0.8326, 0.4049, 0.8326, 0.3274, 0.8326, 0.3274, 0.8326, 0.4049, 0.8293, 0.4049, 0.8293, 0.3274, 0.8293, 0.3274, 0.8293, 0.4049, 0.8259, 0.4049, 0.8259, 0.3274, 0.8259, 0.3274, 0.8259, 0.4049, 0.8226, 0.4049, 0.8226, 0.3274, 0.8226, 0.3274, 0.8226, 0.4049, 0.8192, 0.4049, 0.8192, 0.3274, 0.8192, 0.3274, 0.8192, 0.4049, 0.8159, 0.4049, 0.8159, 0.3274, 0.8159, 0.3274, 0.8159, 0.4049, 0.8125, 0.4049, 0.8125, 0.3274, 0.8125, 0.3274, 0.8125, 0.4049, 0.8091, 0.4049, 0.8091, 0.3274, 0.8091, 0.3274, 0.8091, 0.4049, 0.8058, 0.4049, 0.8058, 0.3274, 0.8058, 0.3274, 0.8058, 0.4049, 0.8024, 0.4049, 0.8024, 0.3274, 0.8024, 0.3274, 0.8024, 0.4049, 0.7991, 0.4049, 0.7991, 0.3274, 0.7991, 0.3274, 0.7991, 0.4049, 0.7957, 0.4049, 0.7957, 0.3274, 0.7957, 0.3274, 0.7957, 0.4049, 0.7924, 0.4049, 0.7924, 0.3274, 0.7924, 0.3274, 0.7924, 0.4049, 0.789, 0.4049, 0.789, 0.3275, 0.789, 0.3275, 0.789, 0.4049, 0.7857, 0.4049, 0.7856, 0.3275, 0.789, 0.1725, 0.789, 0.25, 0.7856, 0.25, 0.7856, 0.1725, 0.7924, 0.1725, 0.7924, 0.25, 0.789, 0.25, 0.789, 0.1725, 0.7957, 0.1725, 0.7957, 0.25, 0.7924, 0.25, 0.7924, 0.1725, 0.7991, 0.1725, 0.7991, 0.25, 0.7957, 0.25, 0.7957, 0.1725, 0.8024, 0.1725, 0.8024, 0.25, 0.7991, 0.25, 0.7991, 0.1725, 0.8058, 0.1725, 0.8058, 0.25, 0.8024, 0.25, 0.8024, 0.1725, 0.8091, 0.1725, 0.8091, 0.25, 0.8058, 0.25, 0.8058, 0.1725, 0.8125, 0.1725, 0.8125, 0.25, 0.8091, 0.25, 0.8091, 0.1725, 0.8159, 0.1725, 0.8159, 0.25, 0.8125, 0.25, 0.8125, 0.1725, 0.8192, 0.1725, 0.8192, 0.25, 0.8159, 0.25, 0.8159, 0.1725, 0.8226, 0.1725, 0.8226, 0.25, 0.8192, 0.25, 0.8192, 0.1725, 0.8259, 0.1725, 0.8259, 0.25, 0.8226, 0.25, 0.8226, 0.1725, 0.8293, 0.1725, 0.8293, 0.25, 0.8259, 0.25, 0.8259, 0.1725, 0.8326, 0.1725, 0.8326, 0.25, 0.8293, 0.25, 0.8293, 0.1725, 0.836, 0.1726, 0.836, 0.25, 0.8326, 0.25, 0.8326, 0.1725, 0.8394, 0.1726, 0.8394, 0.25, 0.836, 0.25, 0.836, 0.1726, 0.8394, 0.0951, 0.8394, 0.1726, 0.836, 0.1726, 0.836, 0.0951, 0.836, 0.0951, 0.836, 0.1726, 0.8326, 0.1725, 0.8326, 0.0951, 0.8326, 0.0951, 0.8326, 0.1725, 0.8293, 0.1725, 0.8293, 0.0951, 0.8293, 0.0951, 0.8293, 0.1725, 0.8259, 0.1725, 0.8259, 0.0951, 0.8259, 0.0951, 0.8259, 0.1725, 0.8226, 0.1725, 0.8226, 0.0951, 0.8226, 0.0951, 0.8226, 0.1725, 0.8192, 0.1725, 0.8192, 0.0951, 0.8192, 0.0951, 0.8192, 0.1725, 0.8159, 0.1725, 0.8159, 0.0951, 0.8159, 0.0951, 0.8159, 0.1725, 0.8125, 0.1725, 0.8125, 0.0951, 0.8125, 0.0951, 0.8125, 0.1725, 0.8091, 0.1725, 0.8091, 0.0951, 0.8091, 0.0951, 0.8091, 0.1725, 0.8058, 0.1725, 0.8058, 0.0951, 0.8058, 0.0951, 0.8058, 0.1725, 0.8024, 0.1725, 0.8024, 0.0951, 0.8024, 0.0951, 0.8024, 0.1725, 0.7991, 0.1725, 0.7991, 0.0951, 0.7991, 0.0951, 0.7991, 0.1725, 0.7957, 0.1725, 0.7957, 0.0951, 0.7957, 0.0951, 0.7957, 0.1725, 0.7924, 0.1725, 0.7924, 0.0951, 0.7924, 0.0951, 0.7924, 0.1725, 0.789, 0.1725, 0.789, 0.0951, 0.789, 0.0951, 0.789, 0.1725, 0.7856, 0.1725, 0.7856, 0.0951, 0.789, 0.25, 0.789, 0.3275, 0.7856, 0.3275, 0.7856, 0.25, 0.7924, 0.25, 0.7924, 0.3274, 0.789, 0.3275, 0.789, 0.25, 0.7957, 0.25, 0.7957, 0.3274, 0.7924, 0.3274, 0.7924, 0.25, 0.7991, 0.25, 0.7991, 0.3274, 0.7957, 0.3274, 0.7957, 0.25, 0.8024, 0.25, 0.8024, 0.3274, 0.7991, 0.3274, 0.7991, 0.25, 0.8058, 0.25, 0.8058, 0.3274, 0.8024, 0.3274, 0.8024, 0.25, 0.8091, 0.25, 0.8091, 0.3274, 0.8058, 0.3274, 0.8058, 0.25, 0.8125, 0.25, 0.8125, 0.3274, 0.8091, 0.3274, 0.8091, 0.25, 0.8159, 0.25, 0.8159, 0.3274, 0.8125, 0.3274, 0.8125, 0.25, 0.8192, 0.25, 0.8192, 0.3274, 0.8159, 0.3274, 0.8159, 0.25, 0.8226, 0.25, 0.8226, 0.3274, 0.8192, 0.3274, 0.8192, 0.25, 0.8259, 0.25, 0.8259, 0.3274, 0.8226, 0.3274, 0.8226, 0.25, 0.8293, 0.25, 0.8293, 0.3274, 0.8259, 0.3274, 0.8259, 0.25, 0.8326, 0.25, 0.8326, 0.3274, 0.8293, 0.3274, 0.8293, 0.25, 0.836, 0.25, 0.836, 0.3274, 0.8326, 0.3274, 0.8326, 0.25, 0.8394, 0.25, 0.8394, 0.3275, 0.836, 0.3274, 0.836, 0.25, 0.7924, 0.4576, 0.7862, 0.4484, 0.7983, 0.4524, 0.8016, 0.4638, 0.7862, 0.4484, 0.784, 0.4375, 0.7971, 0.4375, 0.7983, 0.4524, 0.784, 0.4375, 0.7862, 0.4266, 0.7983, 0.4226, 0.7971, 0.4375, 0.7862, 0.4266, 0.7924, 0.4174, 0.8016, 0.4112, 0.7983, 0.4226, 0.8016, 0.4638, 0.7983, 0.4524, 0.8125, 0.4539, 0.8125, 0.466, 0.7983, 0.4524, 0.7971, 0.4375, 0.8125, 0.4375, 0.8125, 0.4539, 0.7971, 0.4375, 0.7983, 0.4226, 0.8125, 0.4211, 0.8125, 0.4375, 0.7983, 0.4226, 0.8016, 0.4112, 0.8125, 0.409, 0.8125, 0.4211, 0.8125, 0.466, 0.8125, 0.4539, 0.8267, 0.4524, 0.8234, 0.4638, 0.8125, 0.4539, 0.8125, 0.4375, 0.8279, 0.4375, 0.8267, 0.4524, 0.8125, 0.4375, 0.8125, 0.4211, 0.8267, 0.4226, 0.8279, 0.4375, 0.8125, 0.4211, 0.8125, 0.409, 0.8234, 0.4112, 0.8267, 0.4226, 0.8234, 0.4638, 0.8267, 0.4524, 0.8388, 0.4484, 0.8326, 0.4576, 0.8267, 0.4524, 0.8279, 0.4375, 0.841, 0.4375, 0.8388, 0.4484, 0.8279, 0.4375, 0.8267, 0.4226, 0.8388, 0.4266, 0.841, 0.4375, 0.8267, 0.4226, 0.8234, 0.4112, 0.8326, 0.4174, 0.8388, 0.4266, 0.8326, 0.04245, 0.8387, 0.05165, 0.8267, 0.04763, 0.8234, 0.0363, 0.8387, 0.05165, 0.8409, 0.0625, 0.8278, 0.0625, 0.8267, 0.04763, 0.8409, 0.0625, 0.8387, 0.07335, 0.8267, 0.07737, 0.8278, 0.0625, 0.8387, 0.07335, 0.8326, 0.08255, 0.8234, 0.0887, 0.8267, 0.07737, 0.8234, 0.0363, 0.8267, 0.04763, 0.8125, 0.04622, 0.8125, 0.03415, 0.8267, 0.04763, 0.8278, 0.0625, 0.8125, 0.0625, 0.8125, 0.04622, 0.8278, 0.0625, 0.8267, 0.07737, 0.8125, 0.07878, 0.8125, 0.0625, 0.8267, 0.07737, 0.8234, 0.0887, 0.8125, 0.09085, 0.8125, 0.07878, 0.8125, 0.03415, 0.8125, 0.04622, 0.7983, 0.04763, 0.8016, 0.0363, 0.8125, 0.04622, 0.8125, 0.0625, 0.7972, 0.0625, 0.7983, 0.04763, 0.8125, 0.0625, 0.8125, 0.07878, 0.7983, 0.07737, 0.7972, 0.0625, 0.8125, 0.07878, 0.8125, 0.09085, 0.8016, 0.0887, 0.7983, 0.07737, 0.8016, 0.0363, 0.7983, 0.04763, 0.7863, 0.05165, 0.7924, 0.04245, 0.7983, 0.04763, 0.7972, 0.0625, 0.7841, 0.0625, 0.7863, 0.05165, 0.7972, 0.0625, 0.7983, 0.07737, 0.7863, 0.07335, 0.7841, 0.0625, 0.7983, 0.07737, 0.8016, 0.0887, 0.7924, 0.08255, 0.7863, 0.07335])
me_cylinder.materials.append(mat_centerbase)
me_cylinder.update()

# ---- objects
ob_plane = bpy.data.objects.new('Plane', me_plane)
ob_cylinder = bpy.data.objects.new('Cylinder', me_cylinder)

# ---- transforms, parenting, visibility, modifiers, constraints
ob_plane.location = (0.0, 0.0, 0.0)
ob_cylinder.location = (0.0, 0.0, 1.5)

# ---- collection membership
col_collection.objects.link(ob_plane)
col_collection.objects.link(ob_cylinder)

# ---- scene / render settings (as saved in the file)
scene.frame_start = 1; scene.frame_end = 250; scene.frame_set(1)
scene.render.engine = 'BLENDER_EEVEE_NEXT'
scene.cycles.sampling_pattern = 'TABULATED_SOBOL'
scene.view_settings.view_transform = 'Filmic'
bpy.context.view_layer.update()

# ---- added for rendering (the .blend has no active camera and no usable light): camera, sun
cam_auto = bpy.data.cameras.new('AutoCamera')
cam_auto.lens = 50.0
cam_auto.sensor_width = 36.0
cam_auto.clip_end = 1000.0
ob_auto_camera = bpy.data.objects.new('AutoCamera', cam_auto)
scene.collection.objects.link(ob_auto_camera)
ob_auto_camera.location = (24.0444, -28.8533, 20.7355)
ob_auto_camera.rotation_euler = (1.09748, -7.21219e-08, 0.694738)
scene.camera = ob_auto_camera
light_auto_sun = bpy.data.lights.new('AutoSun', 'SUN')
light_auto_sun.energy = 3.0
light_auto_sun.angle = 0.0523599
ob_auto_sun = bpy.data.objects.new('AutoSun', light_auto_sun)
scene.collection.objects.link(ob_auto_sun)
ob_auto_sun.rotation_euler = (0.872665, 0.174533, 0.523599)
bpy.context.view_layer.update()
